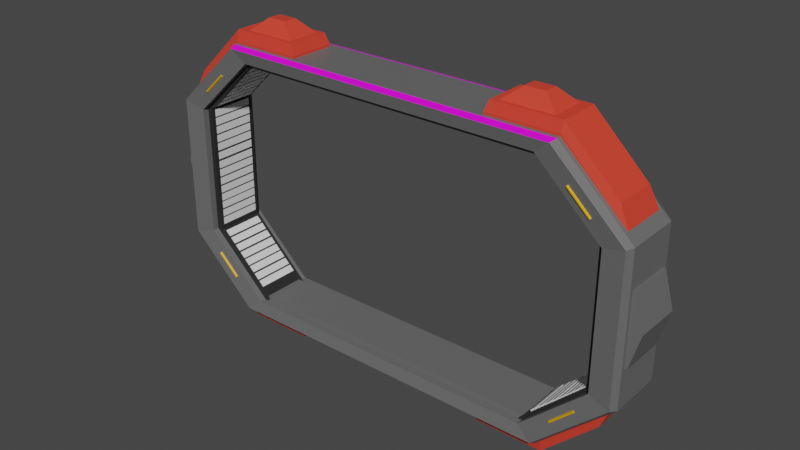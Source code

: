 # Source: tractorPortal.blend  (saved by Blender 3.4.6; exported with 4.5.12 LTS)
import bpy
from mathutils import Matrix  # noqa: F401  (used for matrix-valued properties, if any)

bpy.ops.wm.read_factory_settings(use_empty=True)
scene = bpy.context.scene
scene.name = 'Scene'

# ---- collections
col_collection = bpy.data.collections.new('Collection'); scene.collection.children.link(col_collection)

# ---- images (referenced by path relative to the original .blend; pixels are not part of the script)
import os
ASSET_DIR = os.environ.get("B2B_ASSET_DIR", "")  # directory of the original .blend (textures are referenced by path, not embedded)
HERE = os.path.dirname(os.path.abspath(__file__))  # packed textures are extracted next to this script under _unpacked/

def load_image(name, relpath, width, height, colorspace="sRGB"):
    """Load a texture the original file referenced (path relative to the .blend, or extracted next to this script)."""
    p = next((c for c in (os.path.join(HERE, relpath), os.path.join(ASSET_DIR, relpath)) if relpath and os.path.exists(c)), "")
    if p:
        img = bpy.data.images.load(p, check_existing=True)
        img.name = name
    else:  # same state as the original file: an image datablock whose file is absent (Cycles renders it pink)
        img = bpy.data.images.new(name, width, height)
        img.source = "FILE"
        img.filepath = "//" + (relpath or name)
    img.colorspace_settings.name = colorspace
    return img
img_wstripesrough_png = load_image('WstripesRough.png', 'WstripesRough.png', 1024, 1024, 'sRGB')

# ---- materials (node trees are filled in below, after node groups)
mat_metal01 = bpy.data.materials.new('metal01')
mat_metal01.use_transparent_shadow = False
mat_lights = bpy.data.materials.new('lights')
mat_lights.use_transparent_shadow = False
mat_warningstripes = bpy.data.materials.new('warningStripes')
mat_warningstripes.alpha_threshold = 0.0
mat_warningstripes.use_transparent_shadow = False
mat_warningstripes.roughness = 0.5
mat_warningstripes.line_color = (0.0, 0.0, 0.0, 1.0)
mat_material = bpy.data.materials.new('Material')
mat_material.use_transparent_shadow = False
mat_metal02 = bpy.data.materials.new('metal02')
mat_metal02.use_transparent_shadow = False
mat_warninglights = bpy.data.materials.new('warningLights')
mat_warninglights.use_transparent_shadow = False

# ---- material node trees
mat_metal01.use_nodes = True; mat_metal01.node_tree.nodes.clear()
_N = mat_metal01.node_tree.nodes; _L = mat_metal01.node_tree.links
n0 = _N.new('ShaderNodeBsdfPrincipled'); n0.name = 'Principled BSDF'; n0.location = (10, 300)
n0.distribution = 'GGX'
n0.subsurface_method = 'RANDOM_WALK_SKIN'
n0.inputs[0].default_value = (0.1376, 0.1376, 0.1376, 1.0)
n0.inputs[3].default_value = 1.45
n0.inputs[27].default_value = (0.0, 0.0, 0.0, 1.0)
n0.inputs[28].default_value = 1.0
n1 = _N.new('ShaderNodeOutputMaterial'); n1.name = 'Material Output'; n1.location = (300, 300)
_L.new(n0.outputs[0], n1.inputs[0])
n1.is_active_output = True
mat_lights.use_nodes = True; mat_lights.node_tree.nodes.clear()
_N = mat_lights.node_tree.nodes; _L = mat_lights.node_tree.links
n0 = _N.new('ShaderNodeBsdfPrincipled'); n0.name = 'Principled BSDF'; n0.location = (10, 300)
n0.distribution = 'GGX'
n0.subsurface_method = 'RANDOM_WALK_SKIN'
n0.inputs[3].default_value = 1.45
n0.inputs[27].default_value = (0.0, 0.0, 0.0, 1.0)
n0.inputs[28].default_value = 1.0
n1 = _N.new('ShaderNodeOutputMaterial'); n1.name = 'Material Output'; n1.location = (300, 300)
_L.new(n0.outputs[0], n1.inputs[0])
n1.is_active_output = True
mat_warningstripes.use_nodes = True; mat_warningstripes.node_tree.nodes.clear()
_N = mat_warningstripes.node_tree.nodes; _L = mat_warningstripes.node_tree.links
n0 = _N.new('ShaderNodeOutputMaterial'); n0.name = 'Material Output'; n0.location = (300, 300)
n1 = _N.new('ShaderNodeBsdfPrincipled'); n1.name = 'Principled BSDF'; n1.location = (10, 300)
n1.distribution = 'GGX'
n1.subsurface_method = 'RANDOM_WALK_SKIN'
n1.inputs[3].default_value = 1.45
n1.inputs[27].default_value = (0.0, 0.0, 0.0, 1.0)
n1.inputs[28].default_value = 1.0
n2 = _N.new('ShaderNodeTexImage'); n2.name = 'Image Texture'; n2.location = (-280, 280)
n2.image = img_wstripesrough_png
_L.new(n1.outputs[0], n0.inputs[0])
_L.new(n2.outputs[0], n1.inputs[0])
n0.is_active_output = True
mat_material.use_nodes = True; mat_material.node_tree.nodes.clear()
_N = mat_material.node_tree.nodes; _L = mat_material.node_tree.links
n0 = _N.new('ShaderNodeBsdfPrincipled'); n0.name = 'Principled BSDF'; n0.location = (10, 300)
n0.distribution = 'GGX'
n0.subsurface_method = 'RANDOM_WALK_SKIN'
n0.inputs[0].default_value = (0.8, 0.05457, 0.02998, 1.0)
n0.inputs[3].default_value = 1.45
n0.inputs[27].default_value = (0.0, 0.0, 0.0, 1.0)
n0.inputs[28].default_value = 1.0
n1 = _N.new('ShaderNodeOutputMaterial'); n1.name = 'Material Output'; n1.location = (300, 300)
_L.new(n0.outputs[0], n1.inputs[0])
n1.is_active_output = True
mat_metal02.use_nodes = True; mat_metal02.node_tree.nodes.clear()
_N = mat_metal02.node_tree.nodes; _L = mat_metal02.node_tree.links
n0 = _N.new('ShaderNodeBsdfPrincipled'); n0.name = 'Principled BSDF'; n0.location = (10, 300)
n0.distribution = 'GGX'
n0.subsurface_method = 'RANDOM_WALK_SKIN'
n0.inputs[0].default_value = (0.02198, 0.02198, 0.02198, 1.0)
n0.inputs[3].default_value = 1.45
n0.inputs[27].default_value = (0.0, 0.0, 0.0, 1.0)
n0.inputs[28].default_value = 1.0
n1 = _N.new('ShaderNodeOutputMaterial'); n1.name = 'Material Output'; n1.location = (300, 300)
_L.new(n0.outputs[0], n1.inputs[0])
n1.is_active_output = True
mat_warninglights.use_nodes = True; mat_warninglights.node_tree.nodes.clear()
_N = mat_warninglights.node_tree.nodes; _L = mat_warninglights.node_tree.links
n0 = _N.new('ShaderNodeBsdfPrincipled'); n0.name = 'Principled BSDF'; n0.location = (10, 300)
n0.distribution = 'GGX'
n0.subsurface_method = 'RANDOM_WALK_SKIN'
n0.inputs[0].default_value = (0.8, 0.4011, 0.0, 1.0)
n0.inputs[3].default_value = 1.45
n0.inputs[27].default_value = (0.0, 0.0, 0.0, 1.0)
n0.inputs[28].default_value = 1.0
n1 = _N.new('ShaderNodeOutputMaterial'); n1.name = 'Material Output'; n1.location = (300, 300)
_L.new(n0.outputs[0], n1.inputs[0])
n1.is_active_output = True

# ---- world
world_world = bpy.data.worlds.new('World'); scene.world = world_world
world_world.use_nodes = True; world_world.node_tree.nodes.clear()
_N = world_world.node_tree.nodes; _L = world_world.node_tree.links
n0 = _N.new('ShaderNodeOutputWorld'); n0.name = 'World Output'; n0.location = (300, 300)
n1 = _N.new('ShaderNodeBackground'); n1.name = 'Background'; n1.location = (10, 300)
n1.inputs[0].default_value = (0.05088, 0.05088, 0.05088, 1.0)
_L.new(n1.outputs[0], n0.inputs[0])
n0.is_active_output = True
world_world.color = (0.05088, 0.05088, 0.05088)
world_world.use_sun_shadow = False
world_world.sun_shadow_jitter_overblur = 0.0

# ---- meshes
me_cube_001 = bpy.data.meshes.new('Cube.001')
me_cube_001.from_pydata([(-0.6619, 0.9092, -0.4689), (-0.4689, 0.6246, -0.8991), (-0.4689, -0.6246, -0.8991), (-0.6619, -0.9092, -0.4689), (-0.6619, -0.9092, 0.4689), (-0.4689, -0.9092, 0.8991), (-0.4689, 0.9092, 0.8991), (-0.6619, 0.9092, 0.4689), (0.4689, 0.6246, -0.8991), (0.6619, 0.9092, -0.4689), (0.4689, -0.6246, -0.8991), (0.6619, -0.9092, -0.4689), (0.6619, 0.9092, 0.4689), (0.4689, 0.9092, 0.8991), (0.4689, -0.9092, 0.8991), (0.6619, -0.9092, 0.4689), (-0.6619, 0.9092, -0.4689), (-0.4689, 0.9092, -0.8991), (-0.4689, -0.9092, -0.8991), (-0.6619, -0.9092, -0.4689), (-0.6619, -0.9092, 0.4689), (-0.4689, -0.9092, 0.8991), (-0.4689, 0.9092, 0.8991), (-0.6619, 0.9092, 0.4689), (0.4689, 0.7261, -0.8991), (0.6619, 0.7261, -0.4689), (0.4689, -0.7261, -0.8991), (0.6619, -0.7261, -0.4689), (0.6619, 0.7261, 0.4689), (0.4689, 0.7261, 0.8991), (0.4689, -0.7261, 0.8991), (0.6619, -0.7261, 0.4689), (-0.6619, 0.7261, -0.4689), (-0.4689, 0.7261, -0.8991), (-0.4689, -0.7261, -0.8991), (-0.6619, -0.7261, -0.4689), (-0.6619, -0.7261, 0.4689), (-0.4689, -0.7261, 0.8991), (-0.4689, 0.7261, 0.8991), (-0.6619, 0.7261, 0.4689), (0.4575, 0.7261, -0.8991), (0.6458, 0.7261, -0.4689), (0.4575, -0.7261, -0.8991), (0.6458, -0.7261, -0.4689), (0.6458, 0.7261, 0.4689), (0.4575, 0.7261, 0.8991), (0.4575, -0.7261, 0.8991), (0.6458, -0.7261, 0.4689), (-0.6458, 0.7261, -0.4689), (-0.4575, 0.7261, -0.8991), (-0.4575, -0.7261, -0.8991), (-0.6458, -0.7261, -0.4689), (-0.6458, -0.7261, 0.4689), (-0.4575, -0.7261, 0.8991), (-0.4575, 0.7261, 0.8991), (-0.6458, 0.7261, 0.4689), (0.4689, -0.9092, -0.8991), (0.4689, 0.9092, -0.8991), (-0.4689, 0.6246, -0.88), (-0.4689, -0.6246, -0.88), (0.4689, -0.6246, -0.88), (0.4689, 0.6246, -0.88), (-0.4689, -0.7524, 0.8991), (-0.4689, 0.7524, 0.8991), (0.4689, 0.7524, 0.8991), (0.4689, -0.7524, 0.8991), (-0.4689, -0.7524, 0.8665), (-0.4689, 0.7524, 0.8665), (0.4689, 0.7524, 0.8665), (0.4689, -0.7524, 0.8665), (-0.7067, -0.6731, 0.4757), (-0.7067, 0.6731, 0.4757), (-0.3083, -0.6731, 0.9103), (-0.3083, 0.6731, 0.9103), (-0.5207, 0.6731, 0.9103), (-0.5207, -0.6731, 0.9103), (0.7089, 0.6731, 0.4757), (0.7089, -0.6731, 0.4757), (0.3105, 0.6731, 0.9103), (0.3105, -0.6731, 0.9103), (0.5228, -0.6731, 0.9103), (0.5228, 0.6731, 0.9103), (-0.7067, 0.6731, -0.4735), (-0.7067, -0.6731, -0.4735), (-0.3083, 0.6731, -0.9081), (-0.3083, -0.6731, -0.9081), (-0.5207, -0.6731, -0.9081), (-0.5207, 0.6731, -0.9081), (0.7089, -0.6731, -0.4735), (0.7089, 0.6731, -0.4735), (0.3105, -0.6731, -0.9081), (0.3105, 0.6731, -0.9081), (0.5228, 0.6731, -0.9081), (0.5228, -0.6731, -0.9081), (-0.4909, 0.4847, 1.09), (-0.3381, 0.4847, 1.09), (-0.3381, -0.4847, 1.09), (-0.4909, -0.4847, 1.09), (0.4931, -0.4847, 1.09), (0.3402, -0.4847, 1.09), (0.3402, 0.4847, 1.09), (0.4931, 0.4847, 1.09), (-0.4909, -0.4847, -1.088), (-0.3381, -0.4847, -1.088), (-0.3381, 0.4847, -1.088), (-0.4909, 0.4847, -1.088), (0.4931, 0.4847, -1.088), (0.3402, 0.4847, -1.088), (0.3402, -0.4847, -1.088), (0.4931, -0.4847, -1.088), (-0.444, 0.1871, 1.179), (-0.385, 0.1871, 1.179), (-0.385, -0.1871, 1.179), (-0.444, -0.1871, 1.179), (0.4462, -0.1871, 1.179), (0.3872, -0.1871, 1.179), (0.3872, 0.1871, 1.179), (0.4462, 0.1871, 1.179), (-0.444, -0.1871, -1.177), (-0.385, -0.1871, -1.177), (-0.385, 0.1871, -1.177), (-0.444, 0.1871, -1.177), (0.4462, 0.1871, -1.177), (0.3872, 0.1871, -1.177), (0.3872, -0.1871, -1.177), (0.4462, -0.1871, -1.177), (-0.7362, -0.7922, -0.5215), (-0.725, -0.9863, -0.5136), (-0.5136, -0.9863, -0.9848), (-0.5215, -0.7922, -1.0), (-0.5215, -0.7922, 1.0), (-0.5136, -0.9863, 0.9848), (-0.725, -0.9863, 0.5136), (-0.7362, -0.7922, 0.5215), (-0.5215, 0.7922, -1.0), (-0.5136, 0.9863, -0.9848), (-0.725, 0.9863, -0.5136), (-0.7362, 0.7922, -0.5215), (-0.7362, 0.7922, 0.5215), (-0.725, 0.9863, 0.5136), (-0.5136, 0.9863, 0.9848), (-0.5215, 0.7922, 1.0), (0.5215, -0.7922, -1.0), (0.5136, -0.9863, -0.9848), (0.725, -0.9863, -0.5136), (0.7362, -0.7922, -0.5215), (0.7362, -0.7922, 0.5215), (0.725, -0.9863, 0.5136), (0.5136, -0.9863, 0.9848), (0.5215, -0.7922, 1.0), (0.7362, 0.7922, -0.5215), (0.725, 0.9863, -0.5136), (0.5136, 0.9863, -0.9848), (0.5215, 0.7922, -1.0), (0.5215, 0.7922, 1.0), (0.5136, 0.9863, 0.9848), (0.725, 0.9863, 0.5136), (0.7362, 0.7922, 0.5215), (-0.6799, -0.6038, 0.7236), (-0.7067, -0.6731, 0.586), (-0.6799, 0.6038, 0.7236), (-0.7067, 0.6731, 0.586), (-0.3193, -0.6035, 1.09), (-0.3083, -0.6731, 1.016), (-0.3193, 0.6035, 1.09), (-0.3083, 0.6731, 1.016), (-0.5207, 0.6731, 1.015), (-0.5207, 0.6038, 1.09), (-0.5207, -0.6731, 1.015), (-0.5207, -0.6038, 1.09), (0.6821, 0.6038, 0.7236), (0.7089, 0.6731, 0.586), (0.6821, -0.6038, 0.7236), (0.7089, -0.6731, 0.586), (0.3215, 0.6035, 1.09), (0.3105, 0.6731, 1.016), (0.3215, -0.6035, 1.09), (0.3105, -0.6731, 1.016), (0.5228, -0.6731, 1.015), (0.5228, -0.6038, 1.09), (0.5228, 0.6731, 1.015), (0.5228, 0.6038, 1.09), (-0.6799, 0.6038, -0.7214), (-0.7067, 0.6731, -0.5838), (-0.6799, -0.6038, -0.7214), (-0.7067, -0.6731, -0.5838), (-0.3193, 0.6035, -1.088), (-0.3083, 0.6731, -1.014), (-0.3193, -0.6035, -1.088), (-0.3083, -0.6731, -1.014), (-0.5207, -0.6731, -1.013), (-0.5207, -0.6038, -1.088), (-0.5207, 0.6731, -1.013), (-0.5207, 0.6038, -1.088), (0.6821, -0.6038, -0.7214), (0.7089, -0.6731, -0.5838), (0.6821, 0.6038, -0.7214), (0.7089, 0.6731, -0.5838), (0.3215, -0.6035, -1.088), (0.3105, -0.6731, -1.014), (0.3215, 0.6035, -1.088), (0.3105, 0.6731, -1.014), (0.5228, 0.6731, -1.013), (0.5228, 0.6038, -1.088), (0.5228, -0.6731, -1.013), (0.5228, -0.6038, -1.088), (-0.6438, 0.6197, 0.4046), (-0.6653, 0.6197, 0.4055), (-0.6438, -0.6131, 0.4046), (-0.6653, -0.6131, 0.4055), (-0.6434, 0.6197, 0.4559), (-0.6649, 0.6197, 0.4569), (-0.6434, -0.6131, 0.4559), (-0.6649, -0.6131, 0.4569), (-0.665, -0.6131, 0.3927), (-0.6435, -0.6131, 0.3917), (-0.665, 0.6197, 0.3927), (-0.6435, 0.6197, 0.3917), (-0.6654, -0.6131, 0.3413), (-0.6439, -0.6131, 0.3404), (-0.6654, 0.6197, 0.3413), (-0.6439, 0.6197, 0.3404), (-0.6653, -0.6131, 0.201), (-0.6437, -0.6131, 0.2), (-0.6653, 0.6197, 0.201), (-0.6437, 0.6197, 0.2), (-0.6657, -0.6131, 0.1496), (-0.6441, -0.6131, 0.1487), (-0.6657, 0.6197, 0.1496), (-0.6441, 0.6197, 0.1487), (-0.6446, 0.6197, 0.2118), (-0.6661, 0.6197, 0.2127), (-0.6446, -0.6131, 0.2118), (-0.6661, -0.6131, 0.2127), (-0.6441, 0.6197, 0.2631), (-0.6657, 0.6197, 0.2641), (-0.6441, -0.6131, 0.2631), (-0.6657, -0.6131, 0.2641), (-0.6656, -0.6131, 0.3283), (-0.6441, -0.6131, 0.3273), (-0.6656, 0.6197, 0.3283), (-0.6441, 0.6197, 0.3273), (-0.666, -0.6131, 0.2769), (-0.6445, -0.6131, 0.276), (-0.666, 0.6197, 0.2769), (-0.6445, 0.6197, 0.276), (-0.6657, -0.6131, -0.3819), (-0.6442, -0.6131, -0.3824), (-0.6657, 0.6197, -0.3819), (-0.6442, 0.6197, -0.3824), (-0.6659, -0.6131, -0.4333), (-0.6444, -0.6131, -0.4338), (-0.6659, 0.6197, -0.4333), (-0.6444, 0.6197, -0.4338), (-0.6448, 0.6197, -0.3707), (-0.6663, 0.6197, -0.3702), (-0.6448, -0.6131, -0.3707), (-0.6663, -0.6131, -0.3702), (-0.6446, 0.6197, -0.3193), (-0.6661, 0.6197, -0.3188), (-0.6446, -0.6131, -0.3193), (-0.6661, -0.6131, -0.3188), (-0.666, -0.6131, -0.2546), (-0.6445, -0.6131, -0.2551), (-0.666, 0.6197, -0.2546), (-0.6445, 0.6197, -0.2551), (-0.6662, -0.6131, -0.306), (-0.6447, -0.6131, -0.3065), (-0.6662, 0.6197, -0.306), (-0.6447, 0.6197, -0.3065), (-0.6449, 0.6197, -0.1175), (-0.6664, 0.6197, -0.1166), (-0.6449, -0.6131, -0.1175), (-0.6664, -0.6131, -0.1166), (-0.6445, 0.6197, -0.06617), (-0.666, 0.6197, -0.06521), (-0.6445, -0.6131, -0.06617), (-0.666, -0.6131, -0.06521), (-0.6661, -0.6131, -0.1294), (-0.6446, -0.6131, -0.1304), (-0.6661, 0.6197, -0.1294), (-0.6446, 0.6197, -0.1304), (-0.6665, -0.6131, -0.1808), (-0.645, -0.6131, -0.1817), (-0.6665, 0.6197, -0.1808), (-0.645, 0.6197, -0.1817), (-0.6446, 0.6197, -0.2448), (-0.6661, 0.6197, -0.2439), (-0.6446, -0.6131, -0.2448), (-0.6661, -0.6131, -0.2439), (-0.6442, 0.6197, -0.1935), (-0.6657, 0.6197, -0.1925), (-0.6442, -0.6131, -0.1935), (-0.6657, -0.6131, -0.1925), (-0.6443, 0.6197, -0.05316), (-0.6658, 0.6197, -0.05219), (-0.6443, -0.6131, -0.05316), (-0.6658, -0.6131, -0.05219), (-0.6439, 0.6197, -0.001791), (-0.6654, 0.6197, -0.0008282), (-0.6439, -0.6131, -0.001791), (-0.6654, -0.6131, -0.0008282), (-0.6653, -0.6131, 0.06337), (-0.6438, -0.6131, 0.06241), (-0.6653, 0.6197, 0.06337), (-0.6438, 0.6197, 0.06241), (-0.6657, -0.6131, 0.012), (-0.6442, -0.6131, 0.01104), (-0.6657, 0.6197, 0.012), (-0.6442, 0.6197, 0.01104), (-0.6227, 0.6197, -0.5164), (-0.6377, 0.6197, -0.5532), (-0.6227, -0.6131, -0.5164), (-0.6377, -0.6131, -0.5532), (-0.6381, 0.6197, -0.4806), (-0.6531, 0.6197, -0.5173), (-0.6381, -0.6131, -0.4806), (-0.6531, -0.6131, -0.5173), (-0.6336, -0.6131, -0.5615), (-0.6185, -0.6131, -0.5247), (-0.6336, 0.6197, -0.5615), (-0.6185, 0.6197, -0.5247), (-0.6182, -0.6131, -0.5974), (-0.6031, -0.6131, -0.5606), (-0.6182, 0.6197, -0.5974), (-0.6031, 0.6197, -0.5606), (-0.5752, -0.6131, -0.6932), (-0.5602, -0.6131, -0.6565), (-0.5752, 0.6197, -0.6932), (-0.5602, 0.6197, -0.6565), (-0.5598, -0.6131, -0.7291), (-0.5448, -0.6131, -0.6924), (-0.5598, 0.6197, -0.7291), (-0.5448, 0.6197, -0.6924), (-0.5643, 0.6197, -0.6498), (-0.5794, 0.6197, -0.6866), (-0.5643, -0.6131, -0.6498), (-0.5794, -0.6131, -0.6866), (-0.5797, 0.6197, -0.6139), (-0.5948, 0.6197, -0.6507), (-0.5797, -0.6131, -0.6139), (-0.5948, -0.6131, -0.6507), (-0.6143, -0.6131, -0.6066), (-0.5993, -0.6131, -0.5698), (-0.6143, 0.6197, -0.6066), (-0.5993, 0.6197, -0.5698), (-0.5989, -0.6131, -0.6425), (-0.5839, -0.6131, -0.6057), (-0.5989, 0.6197, -0.6425), (-0.5839, 0.6197, -0.6057), (-0.526, 0.6197, -0.7348), (-0.5409, 0.6197, -0.7719), (-0.526, -0.6131, -0.7348), (-0.5409, -0.6131, -0.7719), (-0.5416, 0.6197, -0.6993), (-0.5565, 0.6197, -0.7364), (-0.5416, -0.6131, -0.6993), (-0.5565, -0.6131, -0.7364), (-0.537, -0.6131, -0.7805), (-0.5221, -0.6131, -0.7434), (-0.537, 0.6197, -0.7805), (-0.5221, 0.6197, -0.7434), (-0.5214, -0.6131, -0.8161), (-0.5065, -0.6131, -0.779), (-0.5214, 0.6197, -0.8161), (-0.5065, 0.6197, -0.779), (-0.487, 0.6197, -0.8215), (-0.5019, 0.6197, -0.8586), (-0.487, -0.6131, -0.8215), (-0.5019, -0.6131, -0.8586), (-0.5025, 0.6197, -0.786), (-0.5174, 0.6197, -0.8231), (-0.5025, -0.6131, -0.786), (-0.5174, -0.6131, -0.8231), (0.664, 0.6197, -0.0008282), (0.6425, 0.6197, -0.001791), (0.664, -0.6131, -0.0008282), (0.6425, -0.6131, -0.001791), (0.6644, 0.6197, -0.05219), (0.6429, 0.6197, -0.05316), (0.6644, -0.6131, -0.05219), (0.6429, -0.6131, -0.05316), (0.6643, 0.6197, -0.1925), (0.6427, 0.6197, -0.1935), (0.6643, -0.6131, -0.1925), (0.6427, -0.6131, -0.1935), (0.6647, 0.6197, -0.2439), (0.6431, 0.6197, -0.2448), (0.6647, -0.6131, -0.2439), (0.6431, -0.6131, -0.2448), (0.6436, -0.6131, -0.1817), (0.6651, -0.6131, -0.1808), (0.6436, 0.6197, -0.1817), (0.6651, 0.6197, -0.1808), (0.6431, -0.6131, -0.1304), (0.6647, -0.6131, -0.1294), (0.6431, 0.6197, -0.1304), (0.6647, 0.6197, -0.1294), (0.6646, 0.6197, -0.06521), (0.6431, 0.6197, -0.06617), (0.6646, -0.6131, -0.06521), (0.6431, -0.6131, -0.06617), (0.665, 0.6197, -0.1166), (0.6435, 0.6197, -0.1175), (0.665, -0.6131, -0.1166), (0.6435, -0.6131, -0.1175), (0.6433, -0.6131, -0.3065), (0.6648, -0.6131, -0.306), (0.6433, 0.6197, -0.3065), (0.6648, 0.6197, -0.306), (0.6431, -0.6131, -0.2551), (0.6646, -0.6131, -0.2546), (0.6431, 0.6197, -0.2551), (0.6646, 0.6197, -0.2546), (0.6647, 0.6197, -0.3188), (0.6432, 0.6197, -0.3193), (0.6647, -0.6131, -0.3188), (0.6432, -0.6131, -0.3193), (0.6649, 0.6197, -0.3702), (0.6434, 0.6197, -0.3707), (0.6649, -0.6131, -0.3702), (0.6434, -0.6131, -0.3707), (0.643, -0.6131, -0.4338), (0.6645, -0.6131, -0.4333), (0.643, 0.6197, -0.4338), (0.6645, 0.6197, -0.4333), (0.6428, -0.6131, -0.3824), (0.6643, -0.6131, -0.3819), (0.6428, 0.6197, -0.3824), (0.6643, 0.6197, -0.3819), (0.643, -0.6131, 0.276), (0.6646, -0.6131, 0.2769), (0.643, 0.6197, 0.276), (0.6646, 0.6197, 0.2769), (0.6426, -0.6131, 0.3273), (0.6642, -0.6131, 0.3283), (0.6426, 0.6197, 0.3273), (0.6642, 0.6197, 0.3283), (0.6643, 0.6197, 0.2641), (0.6427, 0.6197, 0.2631), (0.6643, -0.6131, 0.2641), (0.6427, -0.6131, 0.2631), (0.6647, 0.6197, 0.2127), (0.6431, 0.6197, 0.2118), (0.6647, -0.6131, 0.2127), (0.6431, -0.6131, 0.2118), (0.6427, -0.6131, 0.1487), (0.6643, -0.6131, 0.1496), (0.6427, 0.6197, 0.1487), (0.6643, 0.6197, 0.1496), (0.6423, -0.6131, 0.2), (0.6639, -0.6131, 0.201), (0.6423, 0.6197, 0.2), (0.6639, 0.6197, 0.201), (0.6425, -0.6131, 0.3404), (0.664, -0.6131, 0.3413), (0.6425, 0.6197, 0.3404), (0.664, 0.6197, 0.3413), (0.6421, -0.6131, 0.3917), (0.6636, -0.6131, 0.3927), (0.6421, 0.6197, 0.3917), (0.6636, 0.6197, 0.3927), (0.6635, 0.6197, 0.4569), (0.642, 0.6197, 0.4559), (0.6635, -0.6131, 0.4569), (0.642, -0.6131, 0.4559), (0.6639, 0.6197, 0.4055), (0.6424, 0.6197, 0.4046), (0.6639, -0.6131, 0.4055), (0.6424, -0.6131, 0.4046), (-0.632, -0.6131, 0.5628), (-0.6172, -0.6131, 0.5256), (-0.632, 0.6197, 0.5628), (-0.6172, 0.6197, 0.5256), (-0.6476, -0.6131, 0.5274), (-0.6328, -0.6131, 0.4902), (-0.6476, 0.6197, 0.5274), (-0.6328, 0.6197, 0.4902), (-0.6141, 0.6197, 0.5348), (-0.6289, 0.6197, 0.572), (-0.6141, -0.6131, 0.5348), (-0.6289, -0.6131, 0.572), (-0.5985, 0.6197, 0.5702), (-0.6133, 0.6197, 0.6074), (-0.5985, -0.6131, 0.5702), (-0.6133, -0.6131, 0.6074), (-0.5939, -0.6131, 0.652), (-0.5791, -0.6131, 0.6148), (-0.5939, 0.6197, 0.652), (-0.5791, 0.6197, 0.6148), (-0.6095, -0.6131, 0.6165), (-0.5947, -0.6131, 0.5793), (-0.6095, 0.6197, 0.6165), (-0.5947, 0.6197, 0.5793), (-0.5379, 0.6197, 0.7112), (-0.5527, 0.6197, 0.7487), (-0.5379, -0.6131, 0.7112), (-0.5527, -0.6131, 0.7487), (-0.5222, 0.6197, 0.7463), (-0.5369, 0.6197, 0.7838), (-0.5222, -0.6131, 0.7463), (-0.5369, -0.6131, 0.7838), (-0.5563, -0.6131, 0.7393), (-0.5416, -0.6131, 0.7017), (-0.5563, 0.6197, 0.7393), (-0.5416, 0.6197, 0.7017), (-0.572, -0.6131, 0.7042), (-0.5573, -0.6131, 0.6666), (-0.572, 0.6197, 0.7042), (-0.5573, 0.6197, 0.6666), (-0.576, 0.6197, 0.622), (-0.5907, 0.6197, 0.6596), (-0.576, -0.6131, 0.622), (-0.5907, -0.6131, 0.6596), (-0.5603, 0.6197, 0.6571), (-0.575, 0.6197, 0.6946), (-0.5603, -0.6131, 0.6571), (-0.575, -0.6131, 0.6946), (-0.5182, 0.6197, 0.755), (-0.5329, 0.6197, 0.7926), (-0.5182, -0.6131, 0.755), (-0.5329, -0.6131, 0.7926), (-0.5024, 0.6197, 0.7901), (-0.5171, 0.6197, 0.8276), (-0.5024, -0.6131, 0.7901), (-0.5171, -0.6131, 0.8276), (-0.4978, -0.6131, 0.8722), (-0.4831, -0.6131, 0.8346), (-0.4978, 0.6197, 0.8722), (-0.4831, 0.6197, 0.8346), (-0.5135, -0.6131, 0.8371), (-0.4988, -0.6131, 0.7996), (-0.5135, 0.6197, 0.8371), (-0.4988, 0.6197, 0.7996), (-0.6441, 0.6197, 0.08064), (-0.6657, 0.6197, 0.0816), (-0.6441, -0.6131, 0.08064), (-0.6657, -0.6131, 0.0816), (-0.6437, 0.6197, 0.132), (-0.6653, 0.6197, 0.133), (-0.6437, -0.6131, 0.132), (-0.6653, -0.6131, 0.133), (0.6639, 0.6197, 0.06337), (0.6424, 0.6197, 0.06241), (0.6639, -0.6131, 0.06337), (0.6424, -0.6131, 0.06241), (0.6643, 0.6197, 0.012), (0.6428, 0.6197, 0.01104), (0.6643, -0.6131, 0.012), (0.6428, -0.6131, 0.01104), (0.6213, -0.6131, -0.5164), (0.6363, -0.6131, -0.5532), (0.6213, 0.6197, -0.5164), (0.6363, 0.6197, -0.5532), (0.6367, -0.6131, -0.4806), (0.6517, -0.6131, -0.5173), (0.6367, 0.6197, -0.4806), (0.6517, 0.6197, -0.5173), (0.6322, 0.6197, -0.5615), (0.6171, 0.6197, -0.5247), (0.6322, -0.6131, -0.5615), (0.6171, -0.6131, -0.5247), (0.6168, 0.6197, -0.5974), (0.6017, 0.6197, -0.5606), (0.6168, -0.6131, -0.5974), (0.6017, -0.6131, -0.5606), (0.5738, 0.6197, -0.6932), (0.5588, 0.6197, -0.6565), (0.5738, -0.6131, -0.6932), (0.5588, -0.6131, -0.6565), (0.5584, 0.6197, -0.7291), (0.5434, 0.6197, -0.6924), (0.5584, -0.6131, -0.7291), (0.5434, -0.6131, -0.6924), (0.5629, -0.6131, -0.6498), (0.578, -0.6131, -0.6866), (0.5629, 0.6197, -0.6498), (0.578, 0.6197, -0.6866), (0.5783, -0.6131, -0.6139), (0.5934, -0.6131, -0.6507), (0.5783, 0.6197, -0.6139), (0.5934, 0.6197, -0.6507), (0.6129, 0.6197, -0.6066), (0.5979, 0.6197, -0.5698), (0.6129, -0.6131, -0.6066), (0.5979, -0.6131, -0.5698), (0.5975, 0.6197, -0.6425), (0.5824, 0.6197, -0.6057), (0.5975, -0.6131, -0.6425), (0.5824, -0.6131, -0.6057), (0.5246, -0.6131, -0.7348), (0.5395, -0.6131, -0.7719), (0.5246, 0.6197, -0.7348), (0.5395, 0.6197, -0.7719), (0.5402, -0.6131, -0.6993), (0.5551, -0.6131, -0.7364), (0.5402, 0.6197, -0.6993), (0.5551, 0.6197, -0.7364), (0.5355, 0.6197, -0.7805), (0.5207, 0.6197, -0.7434), (0.5355, -0.6131, -0.7805), (0.5207, -0.6131, -0.7434), (0.52, 0.6197, -0.8161), (0.5051, 0.6197, -0.779), (0.52, -0.6131, -0.8161), (0.5051, -0.6131, -0.779), (0.4856, -0.6131, -0.8215), (0.5004, -0.6131, -0.8586), (0.4856, 0.6197, -0.8215), (0.5004, 0.6197, -0.8586), (0.5011, -0.6131, -0.786), (0.516, -0.6131, -0.8231), (0.5011, 0.6197, -0.786), (0.516, 0.6197, -0.8231), (0.6306, 0.6197, 0.5628), (0.6158, 0.6197, 0.5256), (0.6306, -0.6131, 0.5628), (0.6158, -0.6131, 0.5256), (0.6462, 0.6197, 0.5274), (0.6314, 0.6197, 0.4902), (0.6462, -0.6131, 0.5274), (0.6314, -0.6131, 0.4902), (0.6126, -0.6131, 0.5348), (0.6275, -0.6131, 0.572), (0.6126, 0.6197, 0.5348), (0.6275, 0.6197, 0.572), (0.5971, -0.6131, 0.5702), (0.6119, -0.6131, 0.6074), (0.5971, 0.6197, 0.5702), (0.6119, 0.6197, 0.6074), (0.5925, 0.6197, 0.652), (0.5777, 0.6197, 0.6148), (0.5925, -0.6131, 0.652), (0.5777, -0.6131, 0.6148), (0.6081, 0.6197, 0.6165), (0.5933, 0.6197, 0.5793), (0.6081, -0.6131, 0.6165), (0.5933, -0.6131, 0.5793), (0.5365, -0.6131, 0.7112), (0.5512, -0.6131, 0.7487), (0.5365, 0.6197, 0.7112), (0.5512, 0.6197, 0.7487), (0.5208, -0.6131, 0.7463), (0.5355, -0.6131, 0.7838), (0.5208, 0.6197, 0.7463), (0.5355, 0.6197, 0.7838), (0.5549, 0.6197, 0.7393), (0.5402, 0.6197, 0.7017), (0.5549, -0.6131, 0.7393), (0.5402, -0.6131, 0.7017), (0.5706, 0.6197, 0.7042), (0.5559, 0.6197, 0.6666), (0.5706, -0.6131, 0.7042), (0.5559, -0.6131, 0.6666), (0.5746, -0.6131, 0.622), (0.5893, -0.6131, 0.6596), (0.5746, 0.6197, 0.622), (0.5893, 0.6197, 0.6596), (0.5589, -0.6131, 0.6571), (0.5736, -0.6131, 0.6946), (0.5589, 0.6197, 0.6571), (0.5736, 0.6197, 0.6946), (0.5168, -0.6131, 0.755), (0.5315, -0.6131, 0.7926), (0.5168, 0.6197, 0.755), (0.5315, 0.6197, 0.7926), (0.501, -0.6131, 0.7901), (0.5157, -0.6131, 0.8276), (0.501, 0.6197, 0.7901), (0.5157, 0.6197, 0.8276), (0.4964, 0.6197, 0.8722), (0.4817, 0.6197, 0.8346), (0.4964, -0.6131, 0.8722), (0.4817, -0.6131, 0.8346), (0.5121, 0.6197, 0.8371), (0.4974, 0.6197, 0.7996), (0.5121, -0.6131, 0.8371), (0.4974, -0.6131, 0.7996), (0.6427, -0.6131, 0.08064), (0.6643, -0.6131, 0.0816), (0.6427, 0.6197, 0.08064), (0.6643, 0.6197, 0.0816), (0.6423, -0.6131, 0.132), (0.6639, -0.6131, 0.133), (0.6423, 0.6197, 0.132), (0.6639, 0.6197, 0.133)], [], [(13, 64, 63, 6), (147, 15, 11, 144), (131, 5, 14, 148), (127, 3, 4, 132), (57, 24, 25, 9), (126, 133, 138, 137), (154, 141, 130, 149), (144, 11, 56, 143), (152, 57, 9, 151), (143, 56, 18, 128), (6, 22, 23, 7), (7, 23, 16, 0), (20, 36, 37, 21), (14, 30, 31, 15), (1, 58, 61, 8), (148, 14, 15, 147), (155, 13, 6, 140), (136, 0, 17, 135), (154, 149, 146, 157), (150, 145, 142, 153), (135, 17, 57, 152), (151, 9, 12, 156), (156, 12, 13, 155), (139, 7, 0, 136), (134, 129, 126, 137), (132, 4, 5, 131), (150, 157, 146, 145), (134, 153, 142, 129), (130, 141, 138, 133), (140, 6, 7, 139), (13, 29, 30, 14), (15, 31, 27, 11), (18, 34, 35, 19), (4, 20, 21, 5), (18, 19, 3), (0, 16, 17), (3, 19, 20, 4), (5, 21, 22, 6), (35, 51, 52, 36), (32, 48, 49, 33), (27, 43, 42, 26), (25, 41, 44, 28), (38, 54, 55, 39), (26, 42, 40, 24), (21, 37, 38, 22), (9, 25, 28, 12), (22, 38, 39, 23), (56, 26, 24, 57), (11, 27, 26, 56), (16, 32, 33, 17), (19, 35, 36, 20), (17, 33, 34, 18), (23, 39, 32, 16), (12, 28, 29, 13), (41, 43, 47, 44), (41, 40, 42, 43), (45, 44, 47, 46), (51, 48, 55, 52), (49, 48, 51, 50), (53, 52, 55, 54), (33, 49, 50, 34), (28, 44, 45, 29), (39, 55, 48, 32), (34, 50, 51, 35), (29, 45, 46, 30), (30, 46, 47, 31), (36, 52, 53, 37), (24, 40, 41, 25), (37, 53, 54, 38), (31, 47, 43, 27), (1, 17, 18, 2), (10, 56, 57, 8), (8, 57, 17, 1), (2, 18, 56, 10), (58, 59, 60, 61), (2, 59, 58, 1), (10, 60, 59, 2), (8, 61, 60, 10), (64, 68, 67, 63), (6, 63, 62, 5), (5, 62, 65, 14), (14, 65, 64, 13), (68, 69, 66, 67), (65, 69, 68, 64), (62, 66, 69, 65), (63, 67, 66, 62), (167, 160, 158, 169), (167, 169, 97, 94), (72, 163, 168, 75), (70, 159, 161, 71), (74, 73, 72, 75), (71, 161, 166, 74), (176, 179, 98, 99), (71, 74, 75, 70), (169, 162, 96, 97), (162, 164, 95, 96), (179, 172, 170, 181), (179, 181, 101, 98), (78, 175, 180, 81), (76, 171, 173, 77), (80, 79, 78, 81), (77, 173, 178, 80), (174, 176, 99, 100), (77, 80, 81, 76), (181, 174, 100, 101), (79, 177, 175, 78), (191, 184, 182, 193), (191, 193, 105, 102), (84, 187, 192, 87), (82, 183, 185, 83), (86, 85, 84, 87), (83, 185, 190, 86), (74, 166, 165, 73), (83, 86, 87, 82), (193, 186, 104, 105), (186, 188, 103, 104), (203, 196, 194, 205), (203, 205, 109, 106), (90, 199, 204, 93), (88, 195, 197, 89), (92, 91, 90, 93), (89, 197, 202, 92), (93, 204, 195, 88), (89, 92, 93, 88), (205, 198, 108, 109), (198, 200, 107, 108), (98, 101, 117, 114), (109, 108, 124, 125), (101, 100, 116, 117), (108, 107, 123, 124), (92, 202, 201, 91), (87, 192, 183, 82), (164, 167, 94, 95), (73, 165, 163, 72), (86, 190, 189, 85), (200, 203, 106, 107), (81, 180, 171, 76), (91, 201, 199, 90), (80, 178, 177, 79), (188, 191, 102, 103), (85, 189, 187, 84), (111, 110, 113, 112), (115, 114, 117, 116), (119, 118, 121, 120), (123, 122, 125, 124), (95, 94, 110, 111), (106, 109, 125, 122), (103, 102, 118, 119), (96, 95, 111, 112), (104, 103, 119, 120), (97, 96, 112, 113), (105, 104, 120, 121), (94, 97, 113, 110), (102, 105, 121, 118), (99, 98, 114, 115), (107, 106, 122, 123), (100, 99, 115, 116), (137, 136, 135, 134), (129, 128, 127, 126), (133, 132, 131, 130), (141, 140, 139, 138), (153, 152, 151, 150), (143, 142, 145, 144), (157, 156, 155, 154), (149, 148, 147, 146), (134, 135, 152, 153), (142, 143, 128, 129), (126, 127, 132, 133), (138, 139, 136, 137), (144, 145, 146, 147), (148, 149, 130, 131), (154, 155, 140, 141), (156, 157, 150, 151), (128, 18, 3, 127), (158, 160, 161, 159), (167, 164, 165, 166), (164, 162, 163, 165), (169, 158, 159, 168), (160, 167, 166, 161), (162, 169, 168, 163), (170, 172, 173, 171), (179, 176, 177, 178), (176, 174, 175, 177), (181, 170, 171, 180), (172, 179, 178, 173), (174, 181, 180, 175), (182, 184, 185, 183), (191, 188, 189, 190), (188, 186, 187, 189), (193, 182, 183, 192), (184, 191, 190, 185), (186, 193, 192, 187), (194, 196, 197, 195), (203, 200, 201, 202), (200, 198, 199, 201), (205, 194, 195, 204), (196, 203, 202, 197), (198, 205, 204, 199), (75, 168, 159, 70), (616, 617, 621, 620), (614, 615, 617, 616), (470, 471, 473, 472), (472, 473, 477, 476), (476, 477, 475, 474), (474, 475, 471, 470), (472, 476, 474, 470), (477, 473, 471, 475), (478, 482, 484, 480), (483, 479, 481, 485), (481, 480, 484, 485), (479, 478, 480, 481), (483, 482, 478, 479), (485, 484, 482, 483), (486, 487, 489, 488), (488, 489, 493, 492), (492, 493, 491, 490), (490, 491, 487, 486), (488, 492, 490, 486), (493, 489, 487, 491), (494, 498, 500, 496), (499, 495, 497, 501), (497, 496, 500, 501), (495, 494, 496, 497), (499, 498, 494, 495), (501, 500, 498, 499), (502, 503, 505, 504), (504, 505, 509, 508), (508, 509, 507, 506), (506, 507, 503, 502), (504, 508, 506, 502), (509, 505, 503, 507), (510, 514, 516, 512), (515, 511, 513, 517), (513, 512, 516, 517), (511, 510, 512, 513), (515, 514, 510, 511), (517, 516, 514, 515), (518, 522, 524, 520), (523, 519, 521, 525), (521, 520, 524, 525), (519, 518, 520, 521), (523, 522, 518, 519), (525, 524, 522, 523), (526, 527, 529, 528), (528, 529, 533, 532), (532, 533, 531, 530), (530, 531, 527, 526), (528, 532, 530, 526), (533, 529, 527, 531), (534, 538, 540, 536), (539, 535, 537, 541), (537, 536, 540, 541), (535, 534, 536, 537), (539, 538, 534, 535), (541, 540, 538, 539), (206, 210, 212, 208), (211, 207, 209, 213), (209, 208, 212, 213), (207, 206, 208, 209), (211, 210, 206, 207), (213, 212, 210, 211), (214, 215, 217, 216), (216, 217, 221, 220), (220, 221, 219, 218), (218, 219, 215, 214), (216, 220, 218, 214), (221, 217, 215, 219), (222, 223, 225, 224), (224, 225, 229, 228), (228, 229, 227, 226), (226, 227, 223, 222), (224, 228, 226, 222), (229, 225, 223, 227), (230, 234, 236, 232), (235, 231, 233, 237), (233, 232, 236, 237), (231, 230, 232, 233), (235, 234, 230, 231), (237, 236, 234, 235), (238, 239, 241, 240), (240, 241, 245, 244), (244, 245, 243, 242), (242, 243, 239, 238), (240, 244, 242, 238), (245, 241, 239, 243), (246, 247, 249, 248), (248, 249, 253, 252), (252, 253, 251, 250), (250, 251, 247, 246), (248, 252, 250, 246), (253, 249, 247, 251), (254, 258, 260, 256), (259, 255, 257, 261), (257, 256, 260, 261), (255, 254, 256, 257), (259, 258, 254, 255), (261, 260, 258, 259), (262, 263, 265, 264), (264, 265, 269, 268), (268, 269, 267, 266), (266, 267, 263, 262), (264, 268, 266, 262), (269, 265, 263, 267), (270, 274, 276, 272), (275, 271, 273, 277), (273, 272, 276, 277), (271, 270, 272, 273), (275, 274, 270, 271), (277, 276, 274, 275), (278, 279, 281, 280), (280, 281, 285, 284), (284, 285, 283, 282), (282, 283, 279, 278), (280, 284, 282, 278), (285, 281, 279, 283), (286, 290, 292, 288), (291, 287, 289, 293), (289, 288, 292, 293), (287, 286, 288, 289), (291, 290, 286, 287), (293, 292, 290, 291), (294, 298, 300, 296), (299, 295, 297, 301), (297, 296, 300, 301), (295, 294, 296, 297), (299, 298, 294, 295), (301, 300, 298, 299), (302, 303, 305, 304), (304, 305, 309, 308), (308, 309, 307, 306), (306, 307, 303, 302), (304, 308, 306, 302), (309, 305, 303, 307), (310, 314, 316, 312), (315, 311, 313, 317), (313, 312, 316, 317), (311, 310, 312, 313), (315, 314, 310, 311), (317, 316, 314, 315), (318, 319, 321, 320), (320, 321, 325, 324), (324, 325, 323, 322), (322, 323, 319, 318), (320, 324, 322, 318), (325, 321, 319, 323), (326, 327, 329, 328), (328, 329, 333, 332), (332, 333, 331, 330), (330, 331, 327, 326), (328, 332, 330, 326), (333, 329, 327, 331), (334, 338, 340, 336), (339, 335, 337, 341), (337, 336, 340, 341), (335, 334, 336, 337), (339, 338, 334, 335), (341, 340, 338, 339), (342, 343, 345, 344), (344, 345, 349, 348), (348, 349, 347, 346), (346, 347, 343, 342), (344, 348, 346, 342), (349, 345, 343, 347), (350, 354, 356, 352), (355, 351, 353, 357), (353, 352, 356, 357), (351, 350, 352, 353), (355, 354, 350, 351), (357, 356, 354, 355), (358, 359, 361, 360), (360, 361, 365, 364), (364, 365, 363, 362), (362, 363, 359, 358), (360, 364, 362, 358), (365, 361, 359, 363), (366, 370, 372, 368), (371, 367, 369, 373), (369, 368, 372, 373), (367, 366, 368, 369), (371, 370, 366, 367), (373, 372, 370, 371), (613, 612, 610, 611), (611, 610, 606, 607), (607, 606, 608, 609), (609, 608, 612, 613), (611, 607, 609, 613), (606, 610, 612, 608), (605, 601, 599, 603), (600, 604, 602, 598), (602, 603, 599, 598), (604, 605, 603, 602), (600, 601, 605, 604), (598, 599, 601, 600), (597, 596, 594, 595), (595, 594, 590, 591), (591, 590, 592, 593), (593, 592, 596, 597), (595, 591, 593, 597), (590, 594, 596, 592), (589, 585, 583, 587), (584, 588, 586, 582), (586, 587, 583, 582), (588, 589, 587, 586), (584, 585, 589, 588), (582, 583, 585, 584), (581, 580, 578, 579), (579, 578, 574, 575), (575, 574, 576, 577), (577, 576, 580, 581), (579, 575, 577, 581), (574, 578, 580, 576), (573, 569, 567, 571), (568, 572, 570, 566), (570, 571, 567, 566), (572, 573, 571, 570), (568, 569, 573, 572), (566, 567, 569, 568), (565, 561, 559, 563), (560, 564, 562, 558), (562, 563, 559, 558), (564, 565, 563, 562), (560, 561, 565, 564), (558, 559, 561, 560), (557, 556, 554, 555), (555, 554, 550, 551), (551, 550, 552, 553), (553, 552, 556, 557), (555, 551, 553, 557), (550, 554, 556, 552), (549, 545, 543, 547), (544, 548, 546, 542), (546, 547, 543, 542), (548, 549, 547, 546), (544, 545, 549, 548), (542, 543, 545, 544), (374, 375, 377, 376), (376, 377, 381, 380), (380, 381, 379, 378), (378, 379, 375, 374), (376, 380, 378, 374), (381, 377, 375, 379), (382, 383, 385, 384), (384, 385, 389, 388), (388, 389, 387, 386), (386, 387, 383, 382), (384, 388, 386, 382), (389, 385, 383, 387), (390, 394, 396, 392), (395, 391, 393, 397), (393, 392, 396, 397), (391, 390, 392, 393), (395, 394, 390, 391), (397, 396, 394, 395), (398, 399, 401, 400), (400, 401, 405, 404), (404, 405, 403, 402), (402, 403, 399, 398), (400, 404, 402, 398), (405, 401, 399, 403), (406, 410, 412, 408), (411, 407, 409, 413), (409, 408, 412, 413), (407, 406, 408, 409), (411, 410, 406, 407), (413, 412, 410, 411), (414, 415, 417, 416), (416, 417, 421, 420), (420, 421, 419, 418), (418, 419, 415, 414), (416, 420, 418, 414), (421, 417, 415, 419), (422, 426, 428, 424), (427, 423, 425, 429), (425, 424, 428, 429), (423, 422, 424, 425), (427, 426, 422, 423), (429, 428, 426, 427), (430, 434, 436, 432), (435, 431, 433, 437), (433, 432, 436, 437), (431, 430, 432, 433), (435, 434, 430, 431), (437, 436, 434, 435), (438, 439, 441, 440), (440, 441, 445, 444), (444, 445, 443, 442), (442, 443, 439, 438), (440, 444, 442, 438), (445, 441, 439, 443), (446, 450, 452, 448), (451, 447, 449, 453), (449, 448, 452, 453), (447, 446, 448, 449), (451, 450, 446, 447), (453, 452, 450, 451), (454, 458, 460, 456), (459, 455, 457, 461), (457, 456, 460, 461), (455, 454, 456, 457), (459, 458, 454, 455), (461, 460, 458, 459), (462, 463, 465, 464), (464, 465, 469, 468), (468, 469, 467, 466), (466, 467, 463, 462), (464, 468, 466, 462), (469, 465, 463, 467), (685, 684, 682, 683), (683, 682, 678, 679), (679, 678, 680, 681), (681, 680, 684, 685), (683, 679, 681, 685), (678, 682, 684, 680), (677, 673, 671, 675), (672, 676, 674, 670), (674, 675, 671, 670), (676, 677, 675, 674), (672, 673, 677, 676), (670, 671, 673, 672), (669, 668, 666, 667), (667, 666, 662, 663), (663, 662, 664, 665), (665, 664, 668, 669), (667, 663, 665, 669), (662, 666, 668, 664), (661, 660, 658, 659), (659, 658, 654, 655), (655, 654, 656, 657), (657, 656, 660, 661), (659, 655, 657, 661), (654, 658, 660, 656), (653, 649, 647, 651), (648, 652, 650, 646), (650, 651, 647, 646), (652, 653, 651, 650), (648, 649, 653, 652), (646, 647, 649, 648), (645, 644, 642, 643), (643, 642, 638, 639), (639, 638, 640, 641), (641, 640, 644, 645), (643, 639, 641, 645), (638, 642, 644, 640), (637, 633, 631, 635), (632, 636, 634, 630), (634, 635, 631, 630), (636, 637, 635, 634), (632, 633, 637, 636), (630, 631, 633, 632), (629, 628, 626, 627), (627, 626, 622, 623), (623, 622, 624, 625), (625, 624, 628, 629), (627, 623, 625, 629), (622, 626, 628, 624), (621, 617, 615, 619), (616, 620, 618, 614), (618, 619, 615, 614), (620, 621, 619, 618)])
me_cube_001.polygons.foreach_set('material_index', [0, 0, 0, 0, 0, 0, 0, 0, 0, 0, 0, 0, 0, 0, 0, 0, 0, 0, 0, 0, 0, 0, 0, 0, 0, 0, 0, 0, 0, 0, 0, 0, 0, 0, 0, 0, 0, 0, 4, 4, 4, 4, 4, 0, 0, 0, 0, 0, 0, 0, 0, 0, 0, 0, 4, 4, 4, 4, 4, 4, 0, 4, 4, 4, 0, 4, 4, 4, 0, 4, 0, 0, 0, 0, 0, 0, 0, 0, 0, 0, 0, 0, 0, 0, 0, 0, 3, 3, 3, 3, 3, 3, 3, 3, 3, 3, 3, 3, 3, 3, 3, 3, 3, 3, 3, 3, 3, 3, 3, 3, 3, 3, 3, 3, 3, 3, 3, 3, 3, 3, 3, 3, 3, 3, 3, 3, 3, 3, 3, 3, 3, 3, 3, 3, 3, 3, 3, 3, 3, 3, 3, 3, 3, 3, 3, 3, 3, 3, 3, 3, 3, 3, 3, 3, 3, 3, 3, 0, 0, 0, 0, 0, 0, 0, 0, 0, 0, 0, 0, 0, 2, 2, 0, 0, 3, 3, 3, 3, 3, 3, 3, 3, 3, 3, 3, 3, 3, 3, 3, 3, 3, 3, 3, 3, 3, 3, 3, 3, 3, 1, 1, 1, 1, 1, 1, 1, 1, 1, 1, 1, 1, 1, 1, 1, 1, 1, 1, 1, 1, 1, 1, 1, 1, 1, 1, 1, 1, 1, 1, 1, 1, 1, 1, 1, 1, 1, 1, 1, 1, 1, 1, 1, 1, 1, 1, 1, 1, 1, 1, 1, 1, 1, 1, 1, 1, 1, 1, 1, 1, 1, 1, 1, 1, 1, 1, 1, 1, 1, 1, 1, 1, 1, 1, 1, 1, 1, 1, 1, 1, 1, 1, 1, 1, 1, 1, 1, 1, 1, 1, 1, 1, 1, 1, 1, 1, 1, 1, 1, 1, 1, 1, 1, 1, 1, 1, 1, 1, 1, 1, 1, 1, 1, 1, 1, 1, 1, 1, 1, 1, 1, 1, 1, 1, 1, 1, 1, 1, 1, 1, 1, 1, 1, 1, 1, 1, 1, 1, 1, 1, 1, 1, 1, 1, 1, 1, 1, 1, 1, 1, 1, 1, 1, 1, 1, 1, 1, 1, 1, 1, 1, 1, 1, 1, 1, 1, 1, 1, 1, 1, 1, 1, 1, 1, 1, 1, 1, 1, 1, 1, 1, 1, 1, 1, 1, 1, 1, 1, 1, 1, 1, 1, 1, 1, 1, 1, 1, 1, 1, 1, 1, 1, 1, 1, 1, 1, 1, 1, 1, 1, 1, 1, 1, 1, 1, 1, 1, 1, 1, 1, 1, 1, 1, 1, 1, 1, 1, 1, 1, 1, 1, 1, 1, 1, 1, 1, 1, 1, 1, 1, 1, 1, 1, 1, 1, 1, 1, 1, 1, 1, 1, 1, 1, 1, 1, 1, 1, 1, 1, 1, 1, 1, 1, 1, 1, 1, 1, 1, 1, 1, 1, 1, 1, 1, 1, 1, 1, 1, 1, 1, 1, 1, 1, 1, 1, 1, 1, 1, 1, 1, 1, 1, 1, 1, 1, 1, 1, 1, 1, 1, 1, 1, 1, 1, 1, 1, 1, 1, 1, 1, 1, 1, 1, 1, 1, 1, 1, 1, 1, 1, 1, 1, 1, 1, 1, 1, 1, 1, 1, 1, 1, 1, 1, 1, 1, 1, 1, 1, 1, 1, 1, 1, 1, 1, 1, 1, 1, 1, 1, 1, 1, 1, 1, 1, 1, 1, 1, 1, 1, 1])
_uv = me_cube_001.uv_layers.new(name='UVMap')
_uv.uv.foreach_set('vector', [0.6848, 0.5, 0.6848, 0.5, 0.8152, 0.5, 0.8152, 0.5, 0.5652, 0.75, 0.5652, 0.75, 0.4348, 0.75, 0.4348, 0.75, 0.8152, 0.75, 0.8152, 0.75, 0.6848, 0.75, 0.6848, 0.75, 0.4348, 0.0, 0.4348, 0.0, 0.5652, 0.0, 0.5652, 0.0, 0.3152, 0.5, 0.3152, 0.5, 0.4348, 0.5, 0.4348, 0.5, 0.4348, 0.002398, 0.5652, 0.002398, 0.5652, 0.2476, 0.4348, 0.2476, 0.6848, 0.5024, 0.8152, 0.5024, 0.8152, 0.7476, 0.6848, 0.7476, 0.4348, 0.75, 0.4348, 0.75, 0.3152, 0.75, 0.3152, 0.75, 0.3152, 0.5, 0.3152, 0.5, 0.4348, 0.5, 0.4348, 0.5, 0.3152, 0.75, 0.3152, 0.75, 0.1848, 0.75, 0.1848, 0.75, 0.625, 0.25, 0.625, 0.25, 0.5652, 0.25, 0.5652, 0.25, 0.5652, 0.25, 0.5652, 0.25, 0.4348, 0.25, 0.4348, 0.25, 0.5652, 0.0, 0.5652, 0.0, 0.625, 0.0, 0.625, 0.0, 0.6848, 0.75, 0.6848, 0.75, 0.5652, 0.75, 0.5652, 0.75, 0.1899, 0.5051, 0.1899, 0.5051, 0.3101, 0.5051, 0.3101, 0.5051, 0.6848, 0.75, 0.6848, 0.75, 0.5652, 0.75, 0.5652, 0.75, 0.6848, 0.5, 0.6848, 0.5, 0.8152, 0.5, 0.8152, 0.5, 0.125, 0.5, 0.125, 0.5, 0.1848, 0.5, 0.1848, 0.5, 0.6848, 0.5024, 0.6848, 0.7476, 0.5652, 0.7476, 0.5652, 0.5024, 0.4348, 0.5024, 0.4348, 0.7476, 0.3152, 0.7476, 0.3152, 0.5024, 0.1848, 0.5, 0.1848, 0.5, 0.3152, 0.5, 0.3152, 0.5, 0.4348, 0.5, 0.4348, 0.5, 0.5652, 0.5, 0.5652, 0.5, 0.5652, 0.5, 0.5652, 0.5, 0.6848, 0.5, 0.6848, 0.5, 0.5652, 0.25, 0.5652, 0.25, 0.4348, 0.25, 0.4348, 0.25, 0.1848, 0.5024, 0.1848, 0.7476, 0.125, 0.7476, 0.125, 0.5024, 0.5652, 0.0, 0.5652, 0.0, 0.625, 0.0, 0.625, 0.0, 0.4348, 0.5024, 0.5652, 0.5024, 0.5652, 0.7476, 0.4348, 0.7476, 0.1848, 0.5024, 0.3152, 0.5024, 0.3152, 0.7476, 0.1848, 0.7476, 0.625, 0.002398, 0.625, 0.2476, 0.5652, 0.2476, 0.5652, 0.002398, 0.625, 0.25, 0.625, 0.25, 0.5652, 0.25, 0.5652, 0.25, 0.6848, 0.5, 0.6848, 0.5, 0.6848, 0.75, 0.6848, 0.75, 0.5652, 0.75, 0.5652, 0.75, 0.4348, 0.75, 0.4348, 0.75, 0.1848, 0.75, 0.1848, 0.75, 0.125, 0.75, 0.125, 0.75, 0.5652, 0.0, 0.5652, 0.0, 0.625, 0.0, 0.625, 0.0, 0.1848, 0.75, 0.125, 0.75, 0.125, 0.75, 0.125, 0.5, 0.125, 0.5, 0.1848, 0.5, 0.4348, 0.0, 0.4348, 0.0, 0.5652, 0.0, 0.5652, 0.0, 0.8152, 0.75, 0.8152, 0.75, 0.8152, 0.5, 0.8152, 0.5, 0.4348, 0.0, 0.4348, 0.0, 0.5652, 0.0, 0.5652, 0.0, 0.125, 0.5, 0.125, 0.5, 0.1848, 0.5, 0.1848, 0.5, 0.4348, 0.75, 0.4348, 0.75, 0.3152, 0.75, 0.3152, 0.75, 0.4348, 0.5, 0.4348, 0.5, 0.5652, 0.5, 0.5652, 0.5, 0.625, 0.25, 0.625, 0.25, 0.5652, 0.25, 0.5652, 0.25, 0.3152, 0.75, 0.3152, 0.75, 0.3152, 0.5, 0.3152, 0.5, 0.8152, 0.75, 0.8152, 0.75, 0.8152, 0.5, 0.8152, 0.5, 0.4348, 0.5, 0.4348, 0.5, 0.5652, 0.5, 0.5652, 0.5, 0.625, 0.25, 0.625, 0.25, 0.5652, 0.25, 0.5652, 0.25, 0.3152, 0.75, 0.3152, 0.75, 0.3152, 0.5252, 0.3152, 0.5, 0.4348, 0.75, 0.4348, 0.75, 0.3152, 0.75, 0.3152, 0.75, 0.125, 0.5, 0.125, 0.5, 0.1848, 0.5, 0.1848, 0.5, 0.4348, 0.0, 0.4348, 0.0, 0.5652, 0.0, 0.5652, 0.0, 0.1848, 0.5, 0.1848, 0.5, 0.1848, 0.75, 0.1848, 0.75, 0.5652, 0.25, 0.5652, 0.25, 0.4348, 0.25, 0.4348, 0.25, 0.5652, 0.5, 0.5652, 0.5, 0.6848, 0.5, 0.6848, 0.5, 0.4348, 0.5, 0.4348, 0.75, 0.5652, 0.75, 0.5652, 0.5, 0.4348, 0.5, 0.3152, 0.5, 0.3152, 0.75, 0.4348, 0.75, 0.6848, 0.5, 0.5652, 0.5, 0.5652, 0.75, 0.6848, 0.75, 0.4348, 0.0, 0.4348, 0.25, 0.5652, 0.25, 0.5652, 0.0, 0.1848, 0.5, 0.125, 0.5, 0.125, 0.75, 0.1848, 0.75, 0.625, 0.0, 0.5652, 0.0, 0.5652, 0.25, 0.625, 0.25, 0.1848, 0.5, 0.1848, 0.5, 0.1848, 0.75, 0.1848, 0.75, 0.5652, 0.5, 0.5652, 0.5, 0.6848, 0.5, 0.6848, 0.5, 0.5652, 0.25, 0.5652, 0.25, 0.4348, 0.25, 0.4348, 0.25, 0.1848, 0.75, 0.1848, 0.75, 0.125, 0.75, 0.125, 0.75, 0.6848, 0.5, 0.6848, 0.5, 0.6848, 0.75, 0.6848, 0.75, 0.6848, 0.75, 0.6848, 0.75, 0.5652, 0.75, 0.5652, 0.75, 0.5652, 0.0, 0.5652, 0.0, 0.625, 0.0, 0.625, 0.0, 0.3152, 0.5, 0.3152, 0.5, 0.4348, 0.5, 0.4348, 0.5, 0.8152, 0.75, 0.8152, 0.75, 0.8152, 0.5, 0.8152, 0.5, 0.5652, 0.75, 0.5652, 0.75, 0.4348, 0.75, 0.4348, 0.75, 0.1899, 0.5051, 0.1848, 0.5, 0.1848, 0.75, 0.1899, 0.7449, 0.3101, 0.7449, 0.3152, 0.75, 0.3152, 0.5, 0.3101, 0.5051, 0.3101, 0.5051, 0.3152, 0.5, 0.1848, 0.5, 0.1899, 0.5051, 0.1899, 0.7449, 0.1848, 0.75, 0.3152, 0.75, 0.3101, 0.7449, 0.1899, 0.5051, 0.1899, 0.7449, 0.3101, 0.7449, 0.3101, 0.5051, 0.1899, 0.7449, 0.1899, 0.7449, 0.1899, 0.5051, 0.1899, 0.5051, 0.3101, 0.7449, 0.3101, 0.7449, 0.1899, 0.7449, 0.1899, 0.7449, 0.3101, 0.5051, 0.3101, 0.5051, 0.3101, 0.7449, 0.3101, 0.7449, 0.6848, 0.5, 0.6848, 0.5, 0.8152, 0.5, 0.8152, 0.5, 0.8152, 0.5, 0.8152, 0.5, 0.8152, 0.75, 0.8152, 0.75, 0.8152, 0.75, 0.8152, 0.75, 0.6848, 0.75, 0.6848, 0.75, 0.6848, 0.75, 0.6848, 0.75, 0.6848, 0.5, 0.6848, 0.5, 0.6848, 0.5, 0.6848, 0.75, 0.8152, 0.75, 0.8152, 0.5, 0.6848, 0.75, 0.6848, 0.75, 0.6848, 0.5, 0.6848, 0.5, 0.8152, 0.75, 0.8152, 0.75, 0.6848, 0.75, 0.6848, 0.75, 0.8152, 0.5, 0.8152, 0.5, 0.8152, 0.75, 0.8152, 0.75, 0.75, 0.5129, 0.857, 0.5129, 0.857, 0.7371, 0.75, 0.7371, 0.75, 0.5129, 0.75, 0.7371, 0.75, 0.75, 0.75, 0.5, 0.375, 0.75, 0.522, 0.75, 0.5213, 0.875, 0.375, 0.875, 0.375, 0.0, 0.523, 0.0, 0.523, 0.25, 0.375, 0.25, 0.25, 0.5, 0.375, 0.5, 0.375, 0.75, 0.25, 0.75, 0.375, 0.25, 0.523, 0.25, 0.5213, 0.375, 0.375, 0.375, 0.625, 0.5, 0.625, 0.3677, 0.625, 0.375, 0.625, 0.5, 0.125, 0.5, 0.25, 0.5, 0.25, 0.75, 0.125, 0.75, 0.625, 0.8823, 0.625, 0.75, 0.625, 0.75, 0.625, 0.875, 0.625, 0.75, 0.625, 0.5, 0.625, 0.5, 0.625, 0.75, 0.75, 0.5129, 0.857, 0.5129, 0.857, 0.7371, 0.75, 0.7371, 0.75, 0.5129, 0.75, 0.7371, 0.75, 0.75, 0.75, 0.5, 0.375, 0.75, 0.522, 0.75, 0.5213, 0.875, 0.375, 0.875, 0.375, 0.0, 0.523, 0.0, 0.523, 0.25, 0.375, 0.25, 0.25, 0.5, 0.375, 0.5, 0.375, 0.75, 0.25, 0.75, 0.375, 0.25, 0.523, 0.25, 0.5213, 0.375, 0.375, 0.375, 0.625, 0.75, 0.625, 0.5, 0.625, 0.5, 0.625, 0.75, 0.125, 0.5, 0.25, 0.5, 0.25, 0.75, 0.125, 0.75, 0.625, 0.8823, 0.625, 0.75, 0.625, 0.75, 0.625, 0.875, 0.375, 0.5, 0.522, 0.5, 0.522, 0.75, 0.375, 0.75, 0.75, 0.5129, 0.857, 0.5129, 0.857, 0.7371, 0.75, 0.7371, 0.75, 0.5129, 0.75, 0.7371, 0.75, 0.75, 0.75, 0.5, 0.375, 0.75, 0.522, 0.75, 0.5213, 0.875, 0.375, 0.875, 0.375, 0.0, 0.523, 0.0, 0.523, 0.25, 0.375, 0.25, 0.25, 0.5, 0.375, 0.5, 0.375, 0.75, 0.25, 0.75, 0.375, 0.25, 0.523, 0.25, 0.5213, 0.375, 0.375, 0.375, 0.375, 0.375, 0.5213, 0.375, 0.522, 0.5, 0.375, 0.5, 0.125, 0.5, 0.25, 0.5, 0.25, 0.75, 0.125, 0.75, 0.625, 0.8823, 0.625, 0.75, 0.625, 0.75, 0.625, 0.875, 0.625, 0.75, 0.625, 0.5, 0.625, 0.5, 0.625, 0.75, 0.75, 0.5129, 0.857, 0.5129, 0.857, 0.7371, 0.75, 0.7371, 0.75, 0.5129, 0.75, 0.7371, 0.75, 0.75, 0.75, 0.5, 0.375, 0.75, 0.522, 0.75, 0.5213, 0.875, 0.375, 0.875, 0.375, 0.0, 0.523, 0.0, 0.523, 0.25, 0.375, 0.25, 0.25, 0.5, 0.375, 0.5, 0.375, 0.75, 0.25, 0.75, 0.375, 0.25, 0.523, 0.25, 0.5213, 0.375, 0.375, 0.375, 0.375, 0.875, 0.5213, 0.875, 0.523, 1.0, 0.375, 1.0, 0.125, 0.5, 0.25, 0.5, 0.25, 0.75, 0.125, 0.75, 0.625, 0.8823, 0.625, 0.75, 0.625, 0.75, 0.625, 0.875, 0.625, 0.75, 0.625, 0.5, 0.625, 0.5, 0.625, 0.75, 0.75, 0.5, 0.75, 0.75, 0.75, 0.75, 0.75, 0.5, 0.625, 0.875, 0.625, 0.75, 0.625, 0.75, 0.625, 0.875, 0.625, 0.875, 0.625, 0.75, 0.625, 0.75, 0.625, 0.875, 0.625, 0.75, 0.625, 0.5, 0.625, 0.5, 0.625, 0.75, 0.375, 0.375, 0.5213, 0.375, 0.522, 0.5, 0.375, 0.5, 0.375, 0.875, 0.5213, 0.875, 0.523, 1.0, 0.375, 1.0, 0.625, 0.5, 0.625, 0.3677, 0.625, 0.375, 0.625, 0.5, 0.375, 0.5, 0.522, 0.5, 0.522, 0.75, 0.375, 0.75, 0.375, 0.375, 0.5213, 0.375, 0.522, 0.5, 0.375, 0.5, 0.625, 0.5, 0.625, 0.3677, 0.625, 0.375, 0.625, 0.5, 0.375, 0.875, 0.5213, 0.875, 0.523, 1.0, 0.375, 1.0, 0.375, 0.5, 0.522, 0.5, 0.522, 0.75, 0.375, 0.75, 0.375, 0.375, 0.5213, 0.375, 0.522, 0.5, 0.375, 0.5, 0.625, 0.5, 0.625, 0.3677, 0.625, 0.375, 0.625, 0.5, 0.375, 0.5, 0.522, 0.5, 0.522, 0.75, 0.375, 0.75, 0.625, 0.5, 0.75, 0.5, 0.75, 0.75, 0.625, 0.75, 0.625, 0.5, 0.75, 0.5, 0.75, 0.75, 0.625, 0.75, 0.625, 0.5, 0.75, 0.5, 0.75, 0.75, 0.625, 0.75, 0.625, 0.5, 0.75, 0.5, 0.75, 0.75, 0.625, 0.75, 0.625, 0.5, 0.625, 0.375, 0.625, 0.375, 0.625, 0.5, 0.75, 0.5, 0.75, 0.75, 0.75, 0.75, 0.75, 0.5, 0.625, 0.5, 0.625, 0.375, 0.625, 0.375, 0.625, 0.5, 0.625, 0.75, 0.625, 0.5, 0.625, 0.5, 0.625, 0.75, 0.625, 0.75, 0.625, 0.5, 0.625, 0.5, 0.625, 0.75, 0.625, 0.875, 0.625, 0.75, 0.625, 0.75, 0.625, 0.875, 0.625, 0.875, 0.625, 0.75, 0.625, 0.75, 0.625, 0.875, 0.75, 0.5, 0.75, 0.75, 0.75, 0.75, 0.75, 0.5, 0.75, 0.5, 0.75, 0.75, 0.75, 0.75, 0.75, 0.5, 0.625, 0.5, 0.625, 0.375, 0.625, 0.375, 0.625, 0.5, 0.625, 0.5, 0.625, 0.375, 0.625, 0.375, 0.625, 0.5, 0.625, 0.75, 0.625, 0.5, 0.625, 0.5, 0.625, 0.75, 0.125, 0.5024, 0.125, 0.5, 0.1848, 0.5, 0.1848, 0.5024, 0.1848, 0.7476, 0.1848, 0.75, 0.125, 0.75, 0.125, 0.7476, 0.5652, 0.002398, 0.5652, 0.0, 0.625, 0.0, 0.625, 0.002398, 0.625, 0.2476, 0.625, 0.25, 0.5652, 0.25, 0.5652, 0.2476, 0.3152, 0.5024, 0.3152, 0.5, 0.4348, 0.5, 0.4348, 0.5024, 0.3152, 0.75, 0.3152, 0.7476, 0.4348, 0.7476, 0.4348, 0.75, 0.5652, 0.5024, 0.5652, 0.5, 0.6848, 0.5, 0.6848, 0.5024, 0.6848, 0.7476, 0.6848, 0.75, 0.5652, 0.75, 0.5652, 0.7476, 0.1848, 0.5024, 0.1848, 0.5, 0.3152, 0.5, 0.3152, 0.5024, 0.3152, 0.7476, 0.3152, 0.75, 0.1848, 0.75, 0.1848, 0.7476, 0.4348, 0.002398, 0.4348, 0.0, 0.5652, 0.0, 0.5652, 0.002398, 0.5652, 0.2476, 0.5652, 0.25, 0.4348, 0.25, 0.4348, 0.2476, 0.4348, 0.75, 0.4348, 0.7476, 0.5652, 0.7476, 0.5652, 0.75, 0.545, 0.0008089, 0.7152, 0.08629, 0.2212, 0.9778, 0.05845, 0.8788, 0.2233, 0.9837, 0.0667, 0.8585, 0.6924, 0.007278, 0.8586, 0.1193, 0.5652, 0.5, 0.5652, 0.5024, 0.4348, 0.5024, 0.4348, 0.5, 0.1848, 0.75, 0.1848, 0.75, 0.125, 0.75, 0.125, 0.75, 0.625, 0.01286, 0.625, 0.2371, 0.523, 0.25, 0.523, 0.0, 0.625, 0.3677, 0.625, 0.5, 0.522, 0.5, 0.5213, 0.375, 0.625, 0.5, 0.625, 0.75, 0.522, 0.75, 0.522, 0.5, 0.625, 0.875, 0.625, 0.982, 0.523, 1.0, 0.5213, 0.875, 0.625, 0.268, 0.625, 0.375, 0.5213, 0.375, 0.523, 0.25, 0.625, 0.75, 0.625, 0.8823, 0.5213, 0.875, 0.522, 0.75, 0.625, 0.01286, 0.625, 0.2371, 0.523, 0.25, 0.523, 0.0, 0.625, 0.3677, 0.625, 0.5, 0.522, 0.5, 0.5213, 0.375, 0.625, 0.5, 0.625, 0.75, 0.522, 0.75, 0.522, 0.5, 0.625, 0.875, 0.625, 0.982, 0.523, 1.0, 0.5213, 0.875, 0.625, 0.268, 0.625, 0.375, 0.5213, 0.375, 0.523, 0.25, 0.625, 0.75, 0.625, 0.8823, 0.5213, 0.875, 0.522, 0.75, 0.857, 0.7371, 0.857, 0.5129, 0.875, 0.5, 0.875, 0.75, 0.625, 0.3677, 0.625, 0.5, 0.522, 0.5, 0.5213, 0.375, 0.625, 0.5, 0.625, 0.75, 0.522, 0.75, 0.522, 0.5, 0.75, 0.7371, 0.857, 0.7371, 0.875, 0.75, 0.7683, 0.75, 0.857, 0.5129, 0.75, 0.5129, 0.7683, 0.5, 0.875, 0.5, 0.625, 0.75, 0.625, 0.8823, 0.5213, 0.875, 0.522, 0.75, 0.857, 0.7371, 0.857, 0.5129, 0.875, 0.5, 0.875, 0.75, 0.625, 0.3677, 0.625, 0.5, 0.522, 0.5, 0.5213, 0.375, 0.625, 0.5, 0.625, 0.75, 0.522, 0.75, 0.522, 0.5, 0.75, 0.7371, 0.857, 0.7371, 0.875, 0.75, 0.7683, 0.75, 0.857, 0.5129, 0.75, 0.5129, 0.7683, 0.5, 0.875, 0.5, 0.625, 0.75, 0.625, 0.8823, 0.5213, 0.875, 0.522, 0.75, 0.375, 0.875, 0.5213, 0.875, 0.523, 1.0, 0.375, 1.0, 0.125, 0.5, 0.375, 0.5, 0.375, 0.75, 0.125, 0.75, 0.625, 0.5, 0.875, 0.5, 0.875, 0.75, 0.625, 0.75, 0.625, 0.5, 0.875, 0.5, 0.875, 0.75, 0.625, 0.75, 0.125, 0.5, 0.375, 0.5, 0.375, 0.75, 0.125, 0.75, 0.375, 0.75, 0.625, 0.75, 0.625, 1.0, 0.375, 1.0, 0.375, 0.5, 0.625, 0.5, 0.625, 0.75, 0.375, 0.75, 0.375, 0.25, 0.625, 0.25, 0.625, 0.5, 0.375, 0.5, 0.375, 0.0, 0.625, 0.0, 0.625, 0.25, 0.375, 0.25, 0.375, 0.0, 0.625, 0.0, 0.625, 0.25, 0.375, 0.25, 0.375, 0.25, 0.625, 0.25, 0.625, 0.5, 0.375, 0.5, 0.375, 0.5, 0.625, 0.5, 0.625, 0.75, 0.375, 0.75, 0.375, 0.75, 0.625, 0.75, 0.625, 1.0, 0.375, 1.0, 0.125, 0.5, 0.375, 0.5, 0.375, 0.75, 0.125, 0.75, 0.625, 0.5, 0.875, 0.5, 0.875, 0.75, 0.625, 0.75, 0.625, 0.5, 0.875, 0.5, 0.875, 0.75, 0.625, 0.75, 0.125, 0.5, 0.375, 0.5, 0.375, 0.75, 0.125, 0.75, 0.375, 0.75, 0.625, 0.75, 0.625, 1.0, 0.375, 1.0, 0.375, 0.5, 0.625, 0.5, 0.625, 0.75, 0.375, 0.75, 0.375, 0.25, 0.625, 0.25, 0.625, 0.5, 0.375, 0.5, 0.375, 0.0, 0.625, 0.0, 0.625, 0.25, 0.375, 0.25, 0.375, 0.0, 0.625, 0.0, 0.625, 0.25, 0.375, 0.25, 0.375, 0.25, 0.625, 0.25, 0.625, 0.5, 0.375, 0.5, 0.375, 0.5, 0.625, 0.5, 0.625, 0.75, 0.375, 0.75, 0.375, 0.75, 0.625, 0.75, 0.625, 1.0, 0.375, 1.0, 0.125, 0.5, 0.375, 0.5, 0.375, 0.75, 0.125, 0.75, 0.625, 0.5, 0.875, 0.5, 0.875, 0.75, 0.625, 0.75, 0.625, 0.5, 0.875, 0.5, 0.875, 0.75, 0.625, 0.75, 0.125, 0.5, 0.375, 0.5, 0.375, 0.75, 0.125, 0.75, 0.375, 0.75, 0.625, 0.75, 0.625, 1.0, 0.375, 1.0, 0.375, 0.5, 0.625, 0.5, 0.625, 0.75, 0.375, 0.75, 0.375, 0.25, 0.625, 0.25, 0.625, 0.5, 0.375, 0.5, 0.375, 0.0, 0.625, 0.0, 0.625, 0.25, 0.375, 0.25, 0.375, 0.0, 0.625, 0.0, 0.625, 0.25, 0.375, 0.25, 0.375, 0.25, 0.625, 0.25, 0.625, 0.5, 0.375, 0.5, 0.375, 0.5, 0.625, 0.5, 0.625, 0.75, 0.375, 0.75, 0.375, 0.75, 0.625, 0.75, 0.625, 1.0, 0.375, 1.0, 0.125, 0.5, 0.375, 0.5, 0.375, 0.75, 0.125, 0.75, 0.625, 0.5, 0.875, 0.5, 0.875, 0.75, 0.625, 0.75, 0.375, 0.0, 0.625, 0.0, 0.625, 0.25, 0.375, 0.25, 0.375, 0.25, 0.625, 0.25, 0.625, 0.5, 0.375, 0.5, 0.375, 0.5, 0.625, 0.5, 0.625, 0.75, 0.375, 0.75, 0.375, 0.75, 0.625, 0.75, 0.625, 1.0, 0.375, 1.0, 0.125, 0.5, 0.375, 0.5, 0.375, 0.75, 0.125, 0.75, 0.625, 0.5, 0.875, 0.5, 0.875, 0.75, 0.625, 0.75, 0.625, 0.5, 0.875, 0.5, 0.875, 0.75, 0.625, 0.75, 0.125, 0.5, 0.375, 0.5, 0.375, 0.75, 0.125, 0.75, 0.375, 0.75, 0.625, 0.75, 0.625, 1.0, 0.375, 1.0, 0.375, 0.5, 0.625, 0.5, 0.625, 0.75, 0.375, 0.75, 0.375, 0.25, 0.625, 0.25, 0.625, 0.5, 0.375, 0.5, 0.375, 0.0, 0.625, 0.0, 0.625, 0.25, 0.375, 0.25, 0.375, 0.0, 0.625, 0.0, 0.625, 0.25, 0.375, 0.25, 0.375, 0.25, 0.625, 0.25, 0.625, 0.5, 0.375, 0.5, 0.375, 0.5, 0.625, 0.5, 0.625, 0.75, 0.375, 0.75, 0.375, 0.75, 0.625, 0.75, 0.625, 1.0, 0.375, 1.0, 0.125, 0.5, 0.375, 0.5, 0.375, 0.75, 0.125, 0.75, 0.625, 0.5, 0.875, 0.5, 0.875, 0.75, 0.625, 0.75, 0.375, 0.0, 0.625, 0.0, 0.625, 0.25, 0.375, 0.25, 0.375, 0.25, 0.625, 0.25, 0.625, 0.5, 0.375, 0.5, 0.375, 0.5, 0.625, 0.5, 0.625, 0.75, 0.375, 0.75, 0.375, 0.75, 0.625, 0.75, 0.625, 1.0, 0.375, 1.0, 0.125, 0.5, 0.375, 0.5, 0.375, 0.75, 0.125, 0.75, 0.625, 0.5, 0.875, 0.5, 0.875, 0.75, 0.625, 0.75, 0.625, 0.5, 0.875, 0.5, 0.875, 0.75, 0.625, 0.75, 0.125, 0.5, 0.375, 0.5, 0.375, 0.75, 0.125, 0.75, 0.375, 0.75, 0.625, 0.75, 0.625, 1.0, 0.375, 1.0, 0.375, 0.5, 0.625, 0.5, 0.625, 0.75, 0.375, 0.75, 0.375, 0.25, 0.625, 0.25, 0.625, 0.5, 0.375, 0.5, 0.375, 0.0, 0.625, 0.0, 0.625, 0.25, 0.375, 0.25, 0.625, 0.5, 0.875, 0.5, 0.875, 0.75, 0.625, 0.75, 0.125, 0.5, 0.375, 0.5, 0.375, 0.75, 0.125, 0.75, 0.375, 0.75, 0.625, 0.75, 0.625, 1.0, 0.375, 1.0, 0.375, 0.5, 0.625, 0.5, 0.625, 0.75, 0.375, 0.75, 0.375, 0.25, 0.625, 0.25, 0.625, 0.5, 0.375, 0.5, 0.375, 0.0, 0.625, 0.0, 0.625, 0.25, 0.375, 0.25, 0.375, 0.0, 0.625, 0.0, 0.625, 0.25, 0.375, 0.25, 0.375, 0.25, 0.625, 0.25, 0.625, 0.5, 0.375, 0.5, 0.375, 0.5, 0.625, 0.5, 0.625, 0.75, 0.375, 0.75, 0.375, 0.75, 0.625, 0.75, 0.625, 1.0, 0.375, 1.0, 0.125, 0.5, 0.375, 0.5, 0.375, 0.75, 0.125, 0.75, 0.625, 0.5, 0.875, 0.5, 0.875, 0.75, 0.625, 0.75, 0.625, 0.5, 0.875, 0.5, 0.875, 0.75, 0.625, 0.75, 0.125, 0.5, 0.375, 0.5, 0.375, 0.75, 0.125, 0.75, 0.375, 0.75, 0.625, 0.75, 0.625, 1.0, 0.375, 1.0, 0.375, 0.5, 0.625, 0.5, 0.625, 0.75, 0.375, 0.75, 0.375, 0.25, 0.625, 0.25, 0.625, 0.5, 0.375, 0.5, 0.375, 0.0, 0.625, 0.0, 0.625, 0.25, 0.375, 0.25, 0.625, 0.5, 0.875, 0.5, 0.875, 0.75, 0.625, 0.75, 0.125, 0.5, 0.375, 0.5, 0.375, 0.75, 0.125, 0.75, 0.375, 0.75, 0.625, 0.75, 0.625, 1.0, 0.375, 1.0, 0.375, 0.5, 0.625, 0.5, 0.625, 0.75, 0.375, 0.75, 0.375, 0.25, 0.625, 0.25, 0.625, 0.5, 0.375, 0.5, 0.375, 0.0, 0.625, 0.0, 0.625, 0.25, 0.375, 0.25, 0.375, 0.0, 0.625, 0.0, 0.625, 0.25, 0.375, 0.25, 0.375, 0.25, 0.625, 0.25, 0.625, 0.5, 0.375, 0.5, 0.375, 0.5, 0.625, 0.5, 0.625, 0.75, 0.375, 0.75, 0.375, 0.75, 0.625, 0.75, 0.625, 1.0, 0.375, 1.0, 0.125, 0.5, 0.375, 0.5, 0.375, 0.75, 0.125, 0.75, 0.625, 0.5, 0.875, 0.5, 0.875, 0.75, 0.625, 0.75, 0.625, 0.5, 0.875, 0.5, 0.875, 0.75, 0.625, 0.75, 0.125, 0.5, 0.375, 0.5, 0.375, 0.75, 0.125, 0.75, 0.375, 0.75, 0.625, 0.75, 0.625, 1.0, 0.375, 1.0, 0.375, 0.5, 0.625, 0.5, 0.625, 0.75, 0.375, 0.75, 0.375, 0.25, 0.625, 0.25, 0.625, 0.5, 0.375, 0.5, 0.375, 0.0, 0.625, 0.0, 0.625, 0.25, 0.375, 0.25, 0.375, 0.0, 0.625, 0.0, 0.625, 0.25, 0.375, 0.25, 0.375, 0.25, 0.625, 0.25, 0.625, 0.5, 0.375, 0.5, 0.375, 0.5, 0.625, 0.5, 0.625, 0.75, 0.375, 0.75, 0.375, 0.75, 0.625, 0.75, 0.625, 1.0, 0.375, 1.0, 0.125, 0.5, 0.375, 0.5, 0.375, 0.75, 0.125, 0.75, 0.625, 0.5, 0.875, 0.5, 0.875, 0.75, 0.625, 0.75, 0.625, 0.5, 0.875, 0.5, 0.875, 0.75, 0.625, 0.75, 0.125, 0.5, 0.375, 0.5, 0.375, 0.75, 0.125, 0.75, 0.375, 0.75, 0.625, 0.75, 0.625, 1.0, 0.375, 1.0, 0.375, 0.5, 0.625, 0.5, 0.625, 0.75, 0.375, 0.75, 0.375, 0.25, 0.625, 0.25, 0.625, 0.5, 0.375, 0.5, 0.375, 0.0, 0.625, 0.0, 0.625, 0.25, 0.375, 0.25, 0.375, 0.0, 0.625, 0.0, 0.625, 0.25, 0.375, 0.25, 0.375, 0.25, 0.625, 0.25, 0.625, 0.5, 0.375, 0.5, 0.375, 0.5, 0.625, 0.5, 0.625, 0.75, 0.375, 0.75, 0.375, 0.75, 0.625, 0.75, 0.625, 1.0, 0.375, 1.0, 0.125, 0.5, 0.375, 0.5, 0.375, 0.75, 0.125, 0.75, 0.625, 0.5, 0.875, 0.5, 0.875, 0.75, 0.625, 0.75, 0.375, 0.0, 0.625, 0.0, 0.625, 0.25, 0.375, 0.25, 0.375, 0.25, 0.625, 0.25, 0.625, 0.5, 0.375, 0.5, 0.375, 0.5, 0.625, 0.5, 0.625, 0.75, 0.375, 0.75, 0.375, 0.75, 0.625, 0.75, 0.625, 1.0, 0.375, 1.0, 0.125, 0.5, 0.375, 0.5, 0.375, 0.75, 0.125, 0.75, 0.625, 0.5, 0.875, 0.5, 0.875, 0.75, 0.625, 0.75, 0.625, 0.5, 0.875, 0.5, 0.875, 0.75, 0.625, 0.75, 0.125, 0.5, 0.375, 0.5, 0.375, 0.75, 0.125, 0.75, 0.375, 0.75, 0.625, 0.75, 0.625, 1.0, 0.375, 1.0, 0.375, 0.5, 0.625, 0.5, 0.625, 0.75, 0.375, 0.75, 0.375, 0.25, 0.625, 0.25, 0.625, 0.5, 0.375, 0.5, 0.375, 0.0, 0.625, 0.0, 0.625, 0.25, 0.375, 0.25, 0.375, 0.0, 0.625, 0.0, 0.625, 0.25, 0.375, 0.25, 0.375, 0.25, 0.625, 0.25, 0.625, 0.5, 0.375, 0.5, 0.375, 0.5, 0.625, 0.5, 0.625, 0.75, 0.375, 0.75, 0.375, 0.75, 0.625, 0.75, 0.625, 1.0, 0.375, 1.0, 0.125, 0.5, 0.375, 0.5, 0.375, 0.75, 0.125, 0.75, 0.625, 0.5, 0.875, 0.5, 0.875, 0.75, 0.625, 0.75, 0.625, 0.5, 0.875, 0.5, 0.875, 0.75, 0.625, 0.75, 0.125, 0.5, 0.375, 0.5, 0.375, 0.75, 0.125, 0.75, 0.375, 0.75, 0.625, 0.75, 0.625, 1.0, 0.375, 1.0, 0.375, 0.5, 0.625, 0.5, 0.625, 0.75, 0.375, 0.75, 0.375, 0.25, 0.625, 0.25, 0.625, 0.5, 0.375, 0.5, 0.375, 0.0, 0.625, 0.0, 0.625, 0.25, 0.375, 0.25, 0.625, 0.5, 0.875, 0.5, 0.875, 0.75, 0.625, 0.75, 0.125, 0.5, 0.375, 0.5, 0.375, 0.75, 0.125, 0.75, 0.375, 0.75, 0.625, 0.75, 0.625, 1.0, 0.375, 1.0, 0.375, 0.5, 0.625, 0.5, 0.625, 0.75, 0.375, 0.75, 0.375, 0.25, 0.625, 0.25, 0.625, 0.5, 0.375, 0.5, 0.375, 0.0, 0.625, 0.0, 0.625, 0.25, 0.375, 0.25, 0.375, 0.0, 0.625, 0.0, 0.625, 0.25, 0.375, 0.25, 0.375, 0.25, 0.625, 0.25, 0.625, 0.5, 0.375, 0.5, 0.375, 0.5, 0.625, 0.5, 0.625, 0.75, 0.375, 0.75, 0.375, 0.75, 0.625, 0.75, 0.625, 1.0, 0.375, 1.0, 0.125, 0.5, 0.375, 0.5, 0.375, 0.75, 0.125, 0.75, 0.625, 0.5, 0.875, 0.5, 0.875, 0.75, 0.625, 0.75, 0.625, 0.5, 0.875, 0.5, 0.875, 0.75, 0.625, 0.75, 0.125, 0.5, 0.375, 0.5, 0.375, 0.75, 0.125, 0.75, 0.375, 0.75, 0.625, 0.75, 0.625, 1.0, 0.375, 1.0, 0.375, 0.5, 0.625, 0.5, 0.625, 0.75, 0.375, 0.75, 0.375, 0.25, 0.625, 0.25, 0.625, 0.5, 0.375, 0.5, 0.375, 0.0, 0.625, 0.0, 0.625, 0.25, 0.375, 0.25, 0.375, 0.0, 0.625, 0.0, 0.625, 0.25, 0.375, 0.25, 0.375, 0.25, 0.625, 0.25, 0.625, 0.5, 0.375, 0.5, 0.375, 0.5, 0.625, 0.5, 0.625, 0.75, 0.375, 0.75, 0.375, 0.75, 0.625, 0.75, 0.625, 1.0, 0.375, 1.0, 0.125, 0.5, 0.375, 0.5, 0.375, 0.75, 0.125, 0.75, 0.625, 0.5, 0.875, 0.5, 0.875, 0.75, 0.625, 0.75, 0.625, 0.5, 0.875, 0.5, 0.875, 0.75, 0.625, 0.75, 0.125, 0.5, 0.375, 0.5, 0.375, 0.75, 0.125, 0.75, 0.375, 0.75, 0.625, 0.75, 0.625, 1.0, 0.375, 1.0, 0.375, 0.5, 0.625, 0.5, 0.625, 0.75, 0.375, 0.75, 0.375, 0.25, 0.625, 0.25, 0.625, 0.5, 0.375, 0.5, 0.375, 0.0, 0.625, 0.0, 0.625, 0.25, 0.375, 0.25, 0.375, 0.0, 0.625, 0.0, 0.625, 0.25, 0.375, 0.25, 0.375, 0.25, 0.625, 0.25, 0.625, 0.5, 0.375, 0.5, 0.375, 0.5, 0.625, 0.5, 0.625, 0.75, 0.375, 0.75, 0.375, 0.75, 0.625, 0.75, 0.625, 1.0, 0.375, 1.0, 0.125, 0.5, 0.375, 0.5, 0.375, 0.75, 0.125, 0.75, 0.625, 0.5, 0.875, 0.5, 0.875, 0.75, 0.625, 0.75, 0.625, 0.5, 0.875, 0.5, 0.875, 0.75, 0.625, 0.75, 0.125, 0.5, 0.375, 0.5, 0.375, 0.75, 0.125, 0.75, 0.375, 0.75, 0.625, 0.75, 0.625, 1.0, 0.375, 1.0, 0.375, 0.5, 0.625, 0.5, 0.625, 0.75, 0.375, 0.75, 0.375, 0.25, 0.625, 0.25, 0.625, 0.5, 0.375, 0.5, 0.375, 0.0, 0.625, 0.0, 0.625, 0.25, 0.375, 0.25, 0.375, 0.0, 0.625, 0.0, 0.625, 0.25, 0.375, 0.25, 0.375, 0.25, 0.625, 0.25, 0.625, 0.5, 0.375, 0.5, 0.375, 0.5, 0.625, 0.5, 0.625, 0.75, 0.375, 0.75, 0.375, 0.75, 0.625, 0.75, 0.625, 1.0, 0.375, 1.0, 0.125, 0.5, 0.375, 0.5, 0.375, 0.75, 0.125, 0.75, 0.625, 0.5, 0.875, 0.5, 0.875, 0.75, 0.625, 0.75, 0.625, 0.5, 0.875, 0.5, 0.875, 0.75, 0.625, 0.75, 0.125, 0.5, 0.375, 0.5, 0.375, 0.75, 0.125, 0.75, 0.375, 0.75, 0.625, 0.75, 0.625, 1.0, 0.375, 1.0, 0.375, 0.5, 0.625, 0.5, 0.625, 0.75, 0.375, 0.75, 0.375, 0.25, 0.625, 0.25, 0.625, 0.5, 0.375, 0.5, 0.375, 0.0, 0.625, 0.0, 0.625, 0.25, 0.375, 0.25, 0.375, 0.0, 0.625, 0.0, 0.625, 0.25, 0.375, 0.25, 0.375, 0.25, 0.625, 0.25, 0.625, 0.5, 0.375, 0.5, 0.375, 0.5, 0.625, 0.5, 0.625, 0.75, 0.375, 0.75, 0.375, 0.75, 0.625, 0.75, 0.625, 1.0, 0.375, 1.0, 0.125, 0.5, 0.375, 0.5, 0.375, 0.75, 0.125, 0.75, 0.625, 0.5, 0.875, 0.5, 0.875, 0.75, 0.625, 0.75, 0.625, 0.5, 0.875, 0.5, 0.875, 0.75, 0.625, 0.75, 0.125, 0.5, 0.375, 0.5, 0.375, 0.75, 0.125, 0.75, 0.375, 0.75, 0.625, 0.75, 0.625, 1.0, 0.375, 1.0, 0.375, 0.5, 0.625, 0.5, 0.625, 0.75, 0.375, 0.75, 0.375, 0.25, 0.625, 0.25, 0.625, 0.5, 0.375, 0.5, 0.375, 0.0, 0.625, 0.0, 0.625, 0.25, 0.375, 0.25, 0.375, 0.0, 0.625, 0.0, 0.625, 0.25, 0.375, 0.25, 0.375, 0.25, 0.625, 0.25, 0.625, 0.5, 0.375, 0.5, 0.375, 0.5, 0.625, 0.5, 0.625, 0.75, 0.375, 0.75, 0.375, 0.75, 0.625, 0.75, 0.625, 1.0, 0.375, 1.0, 0.125, 0.5, 0.375, 0.5, 0.375, 0.75, 0.125, 0.75, 0.625, 0.5, 0.875, 0.5, 0.875, 0.75, 0.625, 0.75, 0.375, 0.0, 0.625, 0.0, 0.625, 0.25, 0.375, 0.25, 0.375, 0.25, 0.625, 0.25, 0.625, 0.5, 0.375, 0.5, 0.375, 0.5, 0.625, 0.5, 0.625, 0.75, 0.375, 0.75, 0.375, 0.75, 0.625, 0.75, 0.625, 1.0, 0.375, 1.0, 0.125, 0.5, 0.375, 0.5, 0.375, 0.75, 0.125, 0.75, 0.625, 0.5, 0.875, 0.5, 0.875, 0.75, 0.625, 0.75, 0.625, 0.5, 0.875, 0.5, 0.875, 0.75, 0.625, 0.75, 0.125, 0.5, 0.375, 0.5, 0.375, 0.75, 0.125, 0.75, 0.375, 0.75, 0.625, 0.75, 0.625, 1.0, 0.375, 1.0, 0.375, 0.5, 0.625, 0.5, 0.625, 0.75, 0.375, 0.75, 0.375, 0.25, 0.625, 0.25, 0.625, 0.5, 0.375, 0.5, 0.375, 0.0, 0.625, 0.0, 0.625, 0.25, 0.375, 0.25, 0.375, 0.0, 0.625, 0.0, 0.625, 0.25, 0.375, 0.25, 0.375, 0.25, 0.625, 0.25, 0.625, 0.5, 0.375, 0.5, 0.375, 0.5, 0.625, 0.5, 0.625, 0.75, 0.375, 0.75, 0.375, 0.75, 0.625, 0.75, 0.625, 1.0, 0.375, 1.0, 0.125, 0.5, 0.375, 0.5, 0.375, 0.75, 0.125, 0.75, 0.625, 0.5, 0.875, 0.5, 0.875, 0.75, 0.625, 0.75, 0.625, 0.5, 0.875, 0.5, 0.875, 0.75, 0.625, 0.75, 0.125, 0.5, 0.375, 0.5, 0.375, 0.75, 0.125, 0.75, 0.375, 0.75, 0.625, 0.75, 0.625, 1.0, 0.375, 1.0, 0.375, 0.5, 0.625, 0.5, 0.625, 0.75, 0.375, 0.75, 0.375, 0.25, 0.625, 0.25, 0.625, 0.5, 0.375, 0.5, 0.375, 0.0, 0.625, 0.0, 0.625, 0.25, 0.375, 0.25, 0.625, 0.5, 0.875, 0.5, 0.875, 0.75, 0.625, 0.75, 0.125, 0.5, 0.375, 0.5, 0.375, 0.75, 0.125, 0.75, 0.375, 0.75, 0.625, 0.75, 0.625, 1.0, 0.375, 1.0, 0.375, 0.5, 0.625, 0.5, 0.625, 0.75, 0.375, 0.75, 0.375, 0.25, 0.625, 0.25, 0.625, 0.5, 0.375, 0.5, 0.375, 0.0, 0.625, 0.0, 0.625, 0.25, 0.375, 0.25, 0.375, 0.0, 0.625, 0.0, 0.625, 0.25, 0.375, 0.25, 0.375, 0.25, 0.625, 0.25, 0.625, 0.5, 0.375, 0.5, 0.375, 0.5, 0.625, 0.5, 0.625, 0.75, 0.375, 0.75, 0.375, 0.75, 0.625, 0.75, 0.625, 1.0, 0.375, 1.0, 0.125, 0.5, 0.375, 0.5, 0.375, 0.75, 0.125, 0.75, 0.625, 0.5, 0.875, 0.5, 0.875, 0.75, 0.625, 0.75, 0.625, 0.5, 0.875, 0.5, 0.875, 0.75, 0.625, 0.75, 0.125, 0.5, 0.375, 0.5, 0.375, 0.75, 0.125, 0.75, 0.375, 0.75, 0.625, 0.75, 0.625, 1.0, 0.375, 1.0, 0.375, 0.5, 0.625, 0.5, 0.625, 0.75, 0.375, 0.75, 0.375, 0.25, 0.625, 0.25, 0.625, 0.5, 0.375, 0.5, 0.375, 0.0, 0.625, 0.0, 0.625, 0.25, 0.375, 0.25, 0.375, 0.0, 0.625, 0.0, 0.625, 0.25, 0.375, 0.25, 0.375, 0.25, 0.625, 0.25, 0.625, 0.5, 0.375, 0.5, 0.375, 0.5, 0.625, 0.5, 0.625, 0.75, 0.375, 0.75, 0.375, 0.75, 0.625, 0.75, 0.625, 1.0, 0.375, 1.0, 0.125, 0.5, 0.375, 0.5, 0.375, 0.75, 0.125, 0.75, 0.625, 0.5, 0.875, 0.5, 0.875, 0.75, 0.625, 0.75, 0.625, 0.5, 0.875, 0.5, 0.875, 0.75, 0.625, 0.75, 0.125, 0.5, 0.375, 0.5, 0.375, 0.75, 0.125, 0.75, 0.375, 0.75, 0.625, 0.75, 0.625, 1.0, 0.375, 1.0, 0.375, 0.5, 0.625, 0.5, 0.625, 0.75, 0.375, 0.75, 0.375, 0.25, 0.625, 0.25, 0.625, 0.5, 0.375, 0.5, 0.375, 0.0, 0.625, 0.0, 0.625, 0.25, 0.375, 0.25, 0.375, 0.0, 0.625, 0.0, 0.625, 0.25, 0.375, 0.25, 0.375, 0.25, 0.625, 0.25, 0.625, 0.5, 0.375, 0.5, 0.375, 0.5, 0.625, 0.5, 0.625, 0.75, 0.375, 0.75, 0.375, 0.75, 0.625, 0.75, 0.625, 1.0, 0.375, 1.0, 0.125, 0.5, 0.375, 0.5, 0.375, 0.75, 0.125, 0.75, 0.625, 0.5, 0.875, 0.5, 0.875, 0.75, 0.625, 0.75, 0.375, 0.0, 0.625, 0.0, 0.625, 0.25, 0.375, 0.25, 0.375, 0.25, 0.625, 0.25, 0.625, 0.5, 0.375, 0.5, 0.375, 0.5, 0.625, 0.5, 0.625, 0.75, 0.375, 0.75, 0.375, 0.75, 0.625, 0.75, 0.625, 1.0, 0.375, 1.0, 0.125, 0.5, 0.375, 0.5, 0.375, 0.75, 0.125, 0.75, 0.625, 0.5, 0.875, 0.5, 0.875, 0.75, 0.625, 0.75, 0.625, 0.5, 0.875, 0.5, 0.875, 0.75, 0.625, 0.75, 0.125, 0.5, 0.375, 0.5, 0.375, 0.75, 0.125, 0.75, 0.375, 0.75, 0.625, 0.75, 0.625, 1.0, 0.375, 1.0, 0.375, 0.5, 0.625, 0.5, 0.625, 0.75, 0.375, 0.75, 0.375, 0.25, 0.625, 0.25, 0.625, 0.5, 0.375, 0.5, 0.375, 0.0, 0.625, 0.0, 0.625, 0.25, 0.375, 0.25, 0.375, 0.0, 0.625, 0.0, 0.625, 0.25, 0.375, 0.25, 0.375, 0.25, 0.625, 0.25, 0.625, 0.5, 0.375, 0.5, 0.375, 0.5, 0.625, 0.5, 0.625, 0.75, 0.375, 0.75, 0.375, 0.75, 0.625, 0.75, 0.625, 1.0, 0.375, 1.0, 0.125, 0.5, 0.375, 0.5, 0.375, 0.75, 0.125, 0.75, 0.625, 0.5, 0.875, 0.5, 0.875, 0.75, 0.625, 0.75, 0.375, 0.0, 0.625, 0.0, 0.625, 0.25, 0.375, 0.25, 0.375, 0.25, 0.625, 0.25, 0.625, 0.5, 0.375, 0.5, 0.375, 0.5, 0.625, 0.5, 0.625, 0.75, 0.375, 0.75, 0.375, 0.75, 0.625, 0.75, 0.625, 1.0, 0.375, 1.0, 0.125, 0.5, 0.375, 0.5, 0.375, 0.75, 0.125, 0.75, 0.625, 0.5, 0.875, 0.5, 0.875, 0.75, 0.625, 0.75, 0.625, 0.5, 0.875, 0.5, 0.875, 0.75, 0.625, 0.75, 0.125, 0.5, 0.375, 0.5, 0.375, 0.75, 0.125, 0.75, 0.375, 0.75, 0.625, 0.75, 0.625, 1.0, 0.375, 1.0, 0.375, 0.5, 0.625, 0.5, 0.625, 0.75, 0.375, 0.75, 0.375, 0.25, 0.625, 0.25, 0.625, 0.5, 0.375, 0.5, 0.375, 0.0, 0.625, 0.0, 0.625, 0.25, 0.375, 0.25, 0.625, 0.5, 0.875, 0.5, 0.875, 0.75, 0.625, 0.75, 0.125, 0.5, 0.375, 0.5, 0.375, 0.75, 0.125, 0.75, 0.375, 0.75, 0.625, 0.75, 0.625, 1.0, 0.375, 1.0, 0.375, 0.5, 0.625, 0.5, 0.625, 0.75, 0.375, 0.75, 0.375, 0.25, 0.625, 0.25, 0.625, 0.5, 0.375, 0.5, 0.375, 0.0, 0.625, 0.0, 0.625, 0.25, 0.375, 0.25, 0.375, 0.0, 0.625, 0.0, 0.625, 0.25, 0.375, 0.25, 0.375, 0.25, 0.625, 0.25, 0.625, 0.5, 0.375, 0.5, 0.375, 0.5, 0.625, 0.5, 0.625, 0.75, 0.375, 0.75, 0.375, 0.75, 0.625, 0.75, 0.625, 1.0, 0.375, 1.0, 0.125, 0.5, 0.375, 0.5, 0.375, 0.75, 0.125, 0.75, 0.625, 0.5, 0.875, 0.5, 0.875, 0.75, 0.625, 0.75, 0.625, 0.5, 0.875, 0.5, 0.875, 0.75, 0.625, 0.75, 0.125, 0.5, 0.375, 0.5, 0.375, 0.75, 0.125, 0.75, 0.375, 0.75, 0.625, 0.75, 0.625, 1.0, 0.375, 1.0, 0.375, 0.5, 0.625, 0.5, 0.625, 0.75, 0.375, 0.75, 0.375, 0.25, 0.625, 0.25, 0.625, 0.5, 0.375, 0.5, 0.375, 0.0, 0.625, 0.0, 0.625, 0.25, 0.375, 0.25, 0.625, 0.5, 0.875, 0.5, 0.875, 0.75, 0.625, 0.75, 0.125, 0.5, 0.375, 0.5, 0.375, 0.75, 0.125, 0.75, 0.375, 0.75, 0.625, 0.75, 0.625, 1.0, 0.375, 1.0, 0.375, 0.5, 0.625, 0.5, 0.625, 0.75, 0.375, 0.75, 0.375, 0.25, 0.625, 0.25, 0.625, 0.5, 0.375, 0.5, 0.375, 0.0, 0.625, 0.0, 0.625, 0.25, 0.375, 0.25, 0.375, 0.0, 0.625, 0.0, 0.625, 0.25, 0.375, 0.25, 0.375, 0.25, 0.625, 0.25, 0.625, 0.5, 0.375, 0.5, 0.375, 0.5, 0.625, 0.5, 0.625, 0.75, 0.375, 0.75, 0.375, 0.75, 0.625, 0.75, 0.625, 1.0, 0.375, 1.0, 0.125, 0.5, 0.375, 0.5, 0.375, 0.75, 0.125, 0.75, 0.625, 0.5, 0.875, 0.5, 0.875, 0.75, 0.625, 0.75, 0.625, 0.5, 0.875, 0.5, 0.875, 0.75, 0.625, 0.75, 0.125, 0.5, 0.375, 0.5, 0.375, 0.75, 0.125, 0.75, 0.375, 0.75, 0.625, 0.75, 0.625, 1.0, 0.375, 1.0, 0.375, 0.5, 0.625, 0.5, 0.625, 0.75, 0.375, 0.75, 0.375, 0.25, 0.625, 0.25, 0.625, 0.5, 0.375, 0.5, 0.375, 0.0, 0.625, 0.0, 0.625, 0.25, 0.375, 0.25, 0.375, 0.0, 0.625, 0.0, 0.625, 0.25, 0.375, 0.25, 0.375, 0.25, 0.625, 0.25, 0.625, 0.5, 0.375, 0.5, 0.375, 0.5, 0.625, 0.5, 0.625, 0.75, 0.375, 0.75, 0.375, 0.75, 0.625, 0.75, 0.625, 1.0, 0.375, 1.0, 0.125, 0.5, 0.375, 0.5, 0.375, 0.75, 0.125, 0.75, 0.625, 0.5, 0.875, 0.5, 0.875, 0.75, 0.625, 0.75, 0.625, 0.5, 0.875, 0.5, 0.875, 0.75, 0.625, 0.75, 0.125, 0.5, 0.375, 0.5, 0.375, 0.75, 0.125, 0.75, 0.375, 0.75, 0.625, 0.75, 0.625, 1.0, 0.375, 1.0, 0.375, 0.5, 0.625, 0.5, 0.625, 0.75, 0.375, 0.75, 0.375, 0.25, 0.625, 0.25, 0.625, 0.5, 0.375, 0.5, 0.375, 0.0, 0.625, 0.0, 0.625, 0.25, 0.375, 0.25, 0.375, 0.0, 0.625, 0.0, 0.625, 0.25, 0.375, 0.25, 0.375, 0.25, 0.625, 0.25, 0.625, 0.5, 0.375, 0.5, 0.375, 0.5, 0.625, 0.5, 0.625, 0.75, 0.375, 0.75, 0.375, 0.75, 0.625, 0.75, 0.625, 1.0, 0.375, 1.0])
me_cube_001.materials.append(mat_metal01)
me_cube_001.materials.append(mat_lights)
me_cube_001.materials.append(mat_warningstripes)
me_cube_001.materials.append(mat_material)
me_cube_001.materials.append(mat_metal02)
me_cube_001.update()
me_cube_002 = bpy.data.meshes.new('Cube.002')
me_cube_002.from_pydata([(-32.62, -1.0, -1.0), (-32.62, -1.0, 1.0), (-32.62, 1.0, -1.0), (-32.62, 1.0, 1.0), (-31.92, -1.0, -1.0), (-31.92, -1.0, 1.0), (-31.92, 1.0, -1.0), (-31.92, 1.0, 1.0), (-33.92, -1.0, 0.0), (-33.92, 1.0, 0.0), (-31.92, 1.0, 0.0), (-31.92, -1.0, 0.0)], [], [(8, 1, 3, 9), (9, 3, 7, 10), (10, 7, 5, 11), (11, 5, 1, 8), (2, 6, 4, 0), (7, 3, 1, 5), (4, 11, 8, 0), (6, 10, 11, 4), (2, 9, 10, 6), (0, 8, 9, 2)])
_uv = me_cube_002.uv_layers.new(name='UVMap')
_uv.uv.foreach_set('vector', [0.5, 0.0, 0.625, 0.0, 0.625, 0.25, 0.5, 0.25, 0.5, 0.25, 0.625, 0.25, 0.625, 0.5, 0.5, 0.5, 0.5, 0.5, 0.625, 0.5, 0.625, 0.75, 0.5, 0.75, 0.5, 0.75, 0.625, 0.75, 0.625, 1.0, 0.5, 1.0, 0.125, 0.5, 0.375, 0.5, 0.375, 0.75, 0.125, 0.75, 0.625, 0.5, 0.875, 0.5, 0.875, 0.75, 0.625, 0.75, 0.375, 0.75, 0.5, 0.75, 0.5, 1.0, 0.375, 1.0, 0.375, 0.5, 0.5, 0.5, 0.5, 0.75, 0.375, 0.75, 0.375, 0.25, 0.5, 0.25, 0.5, 0.5, 0.375, 0.5, 0.375, 0.0, 0.5, 0.0, 0.5, 0.25, 0.375, 0.25])
me_cube_002.materials.append(mat_metal01)
me_cube_002.update()
me_cube_003 = bpy.data.meshes.new('Cube.003')
me_cube_003.from_pydata([(-32.62, -1.0, -1.0), (-32.62, -1.0, 1.0), (-32.62, 1.0, -1.0), (-32.62, 1.0, 1.0), (-31.92, -1.0, -1.0), (-31.92, -1.0, 1.0), (-31.92, 1.0, -1.0), (-31.92, 1.0, 1.0), (-33.92, -1.0, 0.0), (-33.92, 1.0, 0.0), (-31.92, 1.0, 0.0), (-31.92, -1.0, 0.0)], [], [(8, 1, 3, 9), (9, 3, 7, 10), (10, 7, 5, 11), (11, 5, 1, 8), (2, 6, 4, 0), (7, 3, 1, 5), (4, 11, 8, 0), (6, 10, 11, 4), (2, 9, 10, 6), (0, 8, 9, 2)])
_uv = me_cube_003.uv_layers.new(name='UVMap')
_uv.uv.foreach_set('vector', [0.5, 0.0, 0.625, 0.0, 0.625, 0.25, 0.5, 0.25, 0.5, 0.25, 0.625, 0.25, 0.625, 0.5, 0.5, 0.5, 0.5, 0.5, 0.625, 0.5, 0.625, 0.75, 0.5, 0.75, 0.5, 0.75, 0.625, 0.75, 0.625, 1.0, 0.5, 1.0, 0.125, 0.5, 0.375, 0.5, 0.375, 0.75, 0.125, 0.75, 0.625, 0.5, 0.875, 0.5, 0.875, 0.75, 0.625, 0.75, 0.375, 0.75, 0.5, 0.75, 0.5, 1.0, 0.375, 1.0, 0.375, 0.5, 0.5, 0.5, 0.5, 0.75, 0.375, 0.75, 0.375, 0.25, 0.5, 0.25, 0.5, 0.5, 0.375, 0.5, 0.375, 0.0, 0.5, 0.0, 0.5, 0.25, 0.375, 0.25])
me_cube_003.materials.append(mat_metal01)
me_cube_003.update()
me_cube = bpy.data.meshes.new('Cube')
me_cube.from_pydata([(30.88, -20.84, 68.19), (31.24, -20.84, 69.65), (34.53, -20.84, 54.97), (34.88, -20.84, 56.44), (31.06, -20.84, 68.92), (34.71, -20.84, 55.7), (31.0, -22.15, 68.67), (31.12, -22.15, 69.17), (31.06, -22.14, 68.92), (34.77, -22.15, 55.96), (34.65, -22.15, 55.45), (34.71, -22.14, 55.7)], [], [(2, 5, 11, 10), (4, 1, 3, 5), (3, 1, 7, 9), (8, 7, 1, 4), (5, 3, 9, 11), (0, 4, 5, 2), (0, 2, 10, 6), (6, 7, 8), (9, 10, 11), (6, 10, 9, 7), (6, 8, 4, 0)])
_uv = me_cube.uv_layers.new(name='UVMap')
_uv.uv.foreach_set('vector', [0.375, 0.5, 0.5, 0.5, 0.4189, 0.6622, 0.375, 0.6636, 0.5, 0.25, 0.625, 0.25, 0.625, 0.5, 0.5, 0.5, 0.625, 0.5, 0.875, 0.5, 0.875, 0.6636, 0.625, 0.6636, 0.5811, 0.08779, 0.625, 0.08637, 0.625, 0.25, 0.5, 0.25, 0.5, 0.5, 0.625, 0.5, 0.5432, 0.6636, 0.5, 0.6622, 0.375, 0.25, 0.5, 0.25, 0.5, 0.5, 0.375, 0.5, 0.125, 0.5, 0.375, 0.5, 0.375, 0.6636, 0.125, 0.6636, 0.4568, 0.08637, 0.5, 0.08637, 0.5, 0.08779, 0.4182, 0.6636, 0.375, 0.6636, 0.4189, 0.6622, 0.125, 0.6636, 0.375, 0.6636, 0.3709, 0.75, 0.125, 0.75, 0.4568, 0.08637, 0.5, 0.08779, 0.5, 0.25, 0.375, 0.25])
me_cube.materials.append(mat_warninglights)
me_cube.update()

# ---- objects
ob_cube = bpy.data.objects.new('Cube', me_cube_001)
ob_cube_001 = bpy.data.objects.new('Cube.001', me_cube_002)
ob_cube_002 = bpy.data.objects.new('Cube.002', me_cube_003)
ob_cube_003 = bpy.data.objects.new('Cube.003', me_cube)

# ---- transforms, parenting, visibility, modifiers, constraints
ob_cube.location = (0.0, 0.0, 0.0)
ob_cube.scale = (9.503, 1.0, 3.983)
ob_cube_001.location = (0.0, 0.0, 0.0)
ob_cube_001.scale = (0.2163, 0.6796, 1.0)
ob_cube_002.location = (0.0, 0.0, 0.0)
ob_cube_002.rotation_euler = (-0.0, 3.142, -0.0)
ob_cube_002.scale = (0.2163, 0.6796, 1.0)
ob_cube_003.location = (0.0, 7.105e-15, 0.0)
ob_cube_003.scale = (0.1726, 0.04456, 0.04456)
_m = ob_cube_003.modifiers.new('Mirror', 'MIRROR')
_m.use_axis = (True, True, True)

# ---- collection membership
col_collection.objects.link(ob_cube)
col_collection.objects.link(ob_cube_001)
col_collection.objects.link(ob_cube_002)
col_collection.objects.link(ob_cube_003)

# ---- scene / render settings (as saved in the file)
scene.frame_start = 1; scene.frame_end = 250; scene.frame_set(1)
scene.render.engine = 'BLENDER_EEVEE_NEXT'
scene.cycles.sampling_pattern = 'TABULATED_SOBOL'
scene.cycles.use_light_tree = False
scene.view_settings.view_transform = 'Filmic'
bpy.context.view_layer.update()

# ---- added for rendering (the .blend has no active camera and no usable light): camera, sun
cam_auto = bpy.data.cameras.new('AutoCamera')
cam_auto.lens = 50.0
cam_auto.sensor_width = 36.0
cam_auto.clip_end = 1000.0
ob_auto_camera = bpy.data.objects.new('AutoCamera', cam_auto)
scene.collection.objects.link(ob_auto_camera)
ob_auto_camera.location = (16.2193, -19.4632, 12.9798)
ob_auto_camera.rotation_euler = (1.09748, -7.21219e-08, 0.694738)
scene.camera = ob_auto_camera
light_auto_sun = bpy.data.lights.new('AutoSun', 'SUN')
light_auto_sun.energy = 3.0
light_auto_sun.angle = 0.0523599
ob_auto_sun = bpy.data.objects.new('AutoSun', light_auto_sun)
scene.collection.objects.link(ob_auto_sun)
ob_auto_sun.rotation_euler = (0.872665, 0.174533, 0.523599)
bpy.context.view_layer.update()
